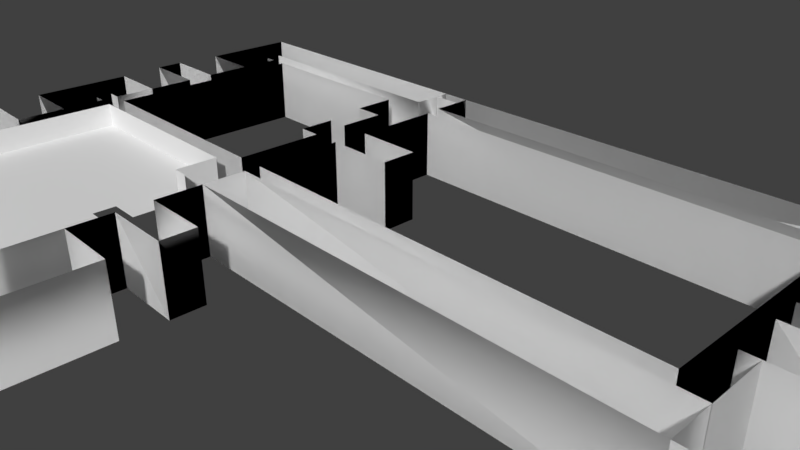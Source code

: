 # Source: Tietotalo1_3krs_doublesided_fail.blend  (saved by Blender 2.79.0; exported with 4.5.12 LTS)
import bpy
from mathutils import Matrix  # noqa: F401  (used for matrix-valued properties, if any)

bpy.ops.wm.read_factory_settings(use_empty=True)
scene = bpy.context.scene
scene.name = 'Scene'

# ---- collections
col_collection_1 = bpy.data.collections.new('Collection 1'); scene.collection.children.link(col_collection_1)

# ---- materials (node trees are filled in below, after node groups)
mat_material_001 = bpy.data.materials.new('Material.001')
mat_material_001.alpha_threshold = 0.0
mat_material_001.use_transparent_shadow = False
mat_material_001.roughness = 0.5
mat_wall_paint_old_outer = bpy.data.materials.new('Wall_paint_old_outer')
mat_wall_paint_old_outer.alpha_threshold = 0.0
mat_wall_paint_old_outer.use_transparent_shadow = False
mat_wall_paint_old_outer.diffuse_color = (1.0, 1.0, 1.0, 1.0)
mat_wall_paint_old_outer.roughness = 0.5

# ---- material node trees

# ---- world
world_world = bpy.data.worlds.new('World'); scene.world = world_world
world_world.color = (0.05088, 0.05088, 0.05088)
world_world.use_sun_shadow = False
world_world.sun_shadow_jitter_overblur = 0.0
world_world.cycles.sampling_method = 'MANUAL'

# ---- cameras
cam_camera = bpy.data.cameras.new('Camera')
cam_camera.clip_end = 100.0
cam_camera.lens = 35.0
cam_camera.sensor_width = 32.0
cam_camera.sensor_height = 18.0
cam_camera.ortho_scale = 7.314
cam_camera.dof.focus_distance = 0.0
cam_camera.dof.aperture_fstop = 128.0

# ---- meshes
me_plane_002 = bpy.data.meshes.new('Plane.002')
me_plane_002.from_pydata([(-3.764, -3.95, -0.6543), (-1.764, -3.95, -0.6543), (-1.764, -3.95, 0.3457), (-1.764, -2.592, -0.6543), (-1.764, -2.592, 0.3457), (-1.774, -2.279, -0.6543), (-1.774, -2.279, 0.3457), (-1.774, -1.517, 0.3457), (-1.988, -1.517, -0.6543), (-1.988, -1.517, 0.3457), (-1.988, -0.9141, 0.3457), (-3.764, -3.95, 0.3457), (-2.208, -2.592, -0.6543), (-2.208, -2.592, 0.3457), (-2.208, -2.279, -0.6543), (-2.208, -2.279, 0.3457), (-1.774, -1.517, -0.6543), (-1.988, -0.9141, -0.6543), (-4.988, -0.9141, -0.6543), (-4.988, -0.9141, 0.3457), (-4.988, -3.948, -0.6543), (-4.988, -3.948, 0.3457)], [(0, 1), (7, 6), (12, 14), (5, 6), (2, 11), (1, 3), (4, 2), (3, 12), (13, 4), (15, 13), (14, 5), (6, 15), (5, 16), (1, 2), (4, 3), (12, 13), (14, 15)], [(20, 0, 11, 21), (18, 20, 21, 19), (17, 18, 19, 10), (10, 9, 8, 17), (7, 16, 8, 9)])
_uv = me_plane_002.uv_layers.new(name='UVMap')
_uv.uv.foreach_set('vector', [0.0, 0.0, 0.0, 0.0, 0.0, 0.0, 0.0, 0.0, 0.0, 0.0, 0.0, 0.0, 0.0, 0.0, 0.0, 0.0, 0.0, 0.0, 0.0, 0.0, 0.0, 0.0, 0.0, 0.0, 0.0, 0.0, 0.0, 0.0, 0.0, 0.0, 0.0, 0.0, 0.0, 0.0, 0.0, 0.0, 0.0, 0.0, 0.0, 0.0])
_ca = me_plane_002.color_attributes.new('Col', 'BYTE_COLOR', 'CORNER')
_ca.data.foreach_set('color', [1.0, 1.0, 1.0, 1.0, 1.0, 1.0, 1.0, 1.0, 1.0, 1.0, 1.0, 1.0, 1.0, 1.0, 1.0, 1.0, 1.0, 1.0, 1.0, 1.0, 1.0, 1.0, 1.0, 1.0, 1.0, 1.0, 1.0, 1.0, 1.0, 1.0, 1.0, 1.0, 1.0, 1.0, 1.0, 1.0, 1.0, 1.0, 1.0, 1.0, 1.0, 1.0, 1.0, 1.0, 1.0, 1.0, 1.0, 1.0, 1.0, 1.0, 1.0, 1.0, 1.0, 1.0, 1.0, 1.0, 1.0, 1.0, 1.0, 1.0, 1.0, 1.0, 1.0, 1.0, 1.0, 1.0, 1.0, 1.0, 1.0, 1.0, 1.0, 1.0, 1.0, 1.0, 1.0, 1.0, 1.0, 1.0, 1.0, 1.0])
me_plane_002.materials.append(mat_material_001)
me_plane_002.materials.append(mat_wall_paint_old_outer)
me_plane_002.use_remesh_preserve_volume = False
me_plane_002.use_remesh_preserve_attributes = False
me_plane_002.use_mirror_vertex_groups = False
me_plane_002.update()
me_plane_004 = bpy.data.meshes.new('Plane.004')
me_plane_004.from_pydata([(-1.0, -1.0, 0.0), (1.0, -1.0, 0.0), (-1.0, 1.0, 0.0), (1.0, 1.0, 0.0), (4.827, -1.0, 0.0), (4.827, 1.0, 0.0), (-1.0, -1.0, -1.266), (-1.0, 1.0, -1.266), (0.002135, -1.0, -1.266), (0.002135, 1.0, -1.266), (0.002135, -1.0, -1.779), (0.002135, 1.0, -1.779), (-0.9745, -1.0, -1.779), (-0.9745, 1.0, -1.779), (-0.9745, -1.0, -3.034), (-0.9745, 1.0, -3.034), (5.041, -1.0, -3.034), (5.041, 1.0, -3.034), (5.041, -1.0, 8.512e-05), (5.041, 1.0, 8.512e-05), (-1.0, -1.0, 0.0), (1.0, -1.0, 0.0), (-1.0, 1.0, 0.0), (1.0, 1.0, 0.0), (4.827, -1.0, 0.0), (4.827, 1.0, 0.0), (-1.0, -1.0, -1.266), (-1.0, 1.0, -1.266), (0.002135, -1.0, -1.266), (0.002135, 1.0, -1.266), (0.002135, -1.0, -1.779), (0.002135, 1.0, -1.779), (-0.9745, -1.0, -1.779), (-0.9745, 1.0, -1.779), (-0.9745, -1.0, -3.034), (-0.9745, 1.0, -3.034), (5.041, -1.0, -3.034), (5.041, 1.0, -3.034), (5.041, -1.0, 8.512e-05), (5.041, 1.0, 8.512e-05)], [], [(0, 1, 3, 2), (3, 1, 4, 5), (0, 2, 7, 6), (6, 7, 9, 8), (8, 9, 11, 10), (10, 11, 13, 12), (12, 13, 15, 14), (14, 15, 17, 16), (16, 17, 19, 18), (4, 18, 19, 5), (20, 22, 23, 21), (23, 25, 24, 21), (20, 26, 27, 22), (26, 28, 29, 27), (28, 30, 31, 29), (30, 32, 33, 31), (32, 34, 35, 33), (34, 36, 37, 35), (36, 38, 39, 37), (24, 25, 39, 38)])
_uv = me_plane_004.uv_layers.new(name='UVMap')
_uv.uv.foreach_set('vector', [0.8291, 0.6625, 1.829, 0.6625, 1.829, 1.662, 0.8291, 1.662, 0.8291, 0.6625, 0.8291, -0.3375, 2.742, -0.3375, 2.742, 0.6625, 0.6625, 0.75, 1.662, 0.75, 1.662, 0.1172, 0.6625, 0.1172, 0.8291, 0.6625, 0.8291, 1.662, 1.33, 1.662, 1.33, 0.6625, 0.6625, 0.1172, 1.662, 0.1172, 1.662, -0.1397, 0.6625, -0.1397, 0.3301, 0.6625, 0.3301, 1.662, -0.1582, 1.662, -0.1582, 0.6625, 0.6625, 0.8603, 1.662, 0.8603, 1.662, 0.2328, 0.6625, 0.2328, 0.8418, 0.6625, 0.8418, 1.662, 3.849, 1.662, 3.849, 0.6625, 0.6625, 0.2328, 1.662, 0.2328, 1.662, 1.75, 0.6625, 1.75, 0.7423, 0.6625, 0.8495, 0.6625, 0.8495, 1.662, 0.7423, 1.662, 0.8291, 0.6625, 0.8291, 1.662, 1.829, 1.662, 1.829, 0.6625, 0.8291, 0.6625, 2.742, 0.6625, 2.742, -0.3375, 0.8291, -0.3375, 0.6625, 0.75, 0.6625, 0.1172, 1.662, 0.1172, 1.662, 0.75, 0.8291, 0.6625, 1.33, 0.6625, 1.33, 1.662, 0.8291, 1.662, 0.6625, 0.1172, 0.6625, -0.1397, 1.662, -0.1397, 1.662, 0.1172, 0.3301, 0.6625, -0.1582, 0.6625, -0.1582, 1.662, 0.3301, 1.662, 0.6625, 0.8603, 0.6625, 0.2328, 1.662, 0.2328, 1.662, 0.8603, 0.8418, 0.6625, 3.849, 0.6625, 3.849, 1.662, 0.8418, 1.662, 0.6625, 0.2328, 0.6625, 1.75, 1.662, 1.75, 1.662, 0.2328, 0.7423, 0.6625, 0.7423, 1.662, 0.8495, 1.662, 0.8495, 0.6625])
me_plane_004.materials.append(mat_wall_paint_old_outer)
me_plane_004.use_remesh_preserve_volume = False
me_plane_004.use_remesh_preserve_attributes = False
me_plane_004.use_mirror_vertex_groups = False
me_plane_004.update()
me_plane_003 = bpy.data.meshes.new('Plane.003')
me_plane_003.from_pydata([(-1.0, -1.0, 0.0), (1.0, -1.0, 0.0), (-1.0, 1.0, 0.0), (1.0, 1.0, 0.0), (1.0, -1.0, -1.261), (1.0, 1.0, -1.261), (0.6867, -1.0, -1.261), (0.6867, 1.0, -1.261), (0.6867, -1.0, -1.781), (0.6867, 1.0, -1.781), (0.9888, -1.0, -1.781), (0.9888, 1.0, -1.781), (0.9888, -1.0, -2.44), (0.9888, 1.0, -2.44), (0.5643, -1.0, -2.44), (0.5643, 1.0, -2.44), (0.5643, -1.0, -3.046), (0.5643, 1.0, -3.046), (-2.223, -1.0, -3.046), (-2.223, 1.0, -3.046), (-2.223, -1.0, -0.0007965), (-2.223, 1.0, -0.0007965), (-1.0, -1.0, 0.0), (1.0, -1.0, 0.0), (-1.0, 1.0, 0.0), (1.0, 1.0, 0.0), (1.0, -1.0, -1.261), (1.0, 1.0, -1.261), (0.6867, -1.0, -1.261), (0.6867, 1.0, -1.261), (0.6867, -1.0, -1.781), (0.6867, 1.0, -1.781), (0.9888, -1.0, -1.781), (0.9888, 1.0, -1.781), (0.9888, -1.0, -2.44), (0.9888, 1.0, -2.44), (0.5643, -1.0, -2.44), (0.5643, 1.0, -2.44), (0.5643, -1.0, -3.046), (0.5643, 1.0, -3.046), (-2.223, -1.0, -3.046), (-2.223, 1.0, -3.046), (-2.223, -1.0, -0.0007965), (-2.223, 1.0, -0.0007965)], [], [(0, 1, 3, 2), (3, 1, 4, 5), (5, 4, 6, 7), (7, 6, 8, 9), (9, 8, 10, 11), (11, 10, 12, 13), (13, 12, 14, 15), (15, 14, 16, 17), (17, 16, 18, 19), (19, 18, 20, 21), (2, 21, 20, 0), (22, 24, 25, 23), (25, 27, 26, 23), (27, 29, 28, 26), (29, 31, 30, 28), (31, 33, 32, 30), (33, 35, 34, 32), (35, 37, 36, 34), (37, 39, 38, 36), (39, 41, 40, 38), (41, 43, 42, 40), (24, 22, 42, 43)])
_uv = me_plane_003.uv_layers.new(name='UVMap')
_uv.uv.foreach_set('vector', [0.6209, 0.663, 1.621, 0.663, 1.621, 1.663, 0.6209, 1.663, 0.663, 0.75, -0.337, 0.75, -0.337, 0.1194, 0.663, 0.1194, 0.6209, 0.663, 0.6209, -0.337, 0.4643, -0.337, 0.4643, 0.663, 0.663, 0.1194, -0.337, 0.1194, -0.337, -0.1405, 0.663, -0.1405, 0.4643, 0.663, 0.4643, -0.337, 0.6154, -0.337, 0.6154, 0.663, 0.663, 0.8595, -0.337, 0.8595, -0.337, 0.5299, 0.663, 0.5299, 0.6154, 0.663, 0.6154, -0.337, 0.4031, -0.337, 0.4031, 0.663, 0.663, 0.5299, -0.337, 0.5299, -0.337, 0.2272, 0.663, 0.2272, 0.4031, 0.663, 0.4031, -0.337, -0.9904, -0.337, -0.9904, 0.663, 0.663, 0.2272, -0.337, 0.2272, -0.337, 1.75, 0.663, 1.75, 0.6209, 0.663, 0.009578, 0.663, 0.009578, -0.337, 0.6209, -0.337, 0.6209, 0.663, 0.6209, 1.663, 1.621, 1.663, 1.621, 0.663, 0.663, 0.75, 0.663, 0.1194, -0.337, 0.1194, -0.337, 0.75, 0.6209, 0.663, 0.4643, 0.663, 0.4643, -0.337, 0.6209, -0.337, 0.663, 0.1194, 0.663, -0.1405, -0.337, -0.1405, -0.337, 0.1194, 0.4643, 0.663, 0.6154, 0.663, 0.6154, -0.337, 0.4643, -0.337, 0.663, 0.8595, 0.663, 0.5299, -0.337, 0.5299, -0.337, 0.8595, 0.6154, 0.663, 0.4031, 0.663, 0.4031, -0.337, 0.6154, -0.337, 0.663, 0.5299, 0.663, 0.2272, -0.337, 0.2272, -0.337, 0.5299, 0.4031, 0.663, -0.9904, 0.663, -0.9904, -0.337, 0.4031, -0.337, 0.663, 0.2272, 0.663, 1.75, -0.337, 1.75, -0.337, 0.2272, 0.6209, 0.663, 0.6209, -0.337, 0.009578, -0.337, 0.009578, 0.663])
me_plane_003.materials.append(mat_wall_paint_old_outer)
me_plane_003.use_remesh_preserve_volume = False
me_plane_003.use_remesh_preserve_attributes = False
me_plane_003.use_mirror_vertex_groups = False
me_plane_003.update()
me_plane_001 = bpy.data.meshes.new('Plane.001')
me_plane_001.from_pydata([(-4.82, -1.0, 0.0), (1.0, -1.0, 0.0), (-4.82, 0.009215, 4.331e-08), (1.0, 0.009215, 4.331e-08), (-4.82, -1.0, -1.495), (-4.82, 0.009215, -1.495), (-3.863, -1.0, -1.495), (-3.863, 0.009215, -1.495), (-3.863, -1.0, -2.16), (-3.863, 0.009215, -2.16), (-4.856, -1.0, -2.16), (-4.856, 0.009215, -2.16), (-4.856, -1.0, -2.562), (-4.856, 0.009215, -2.562), (-3.858, -1.0, -2.562), (-3.858, 0.009215, -2.562), (-3.858, -1.0, -3.259), (-3.858, 0.009215, -3.259), (-4.783, -1.0, -3.259), (-4.783, 0.009215, -3.259), (-4.783, -1.0, -4.731), (-4.783, 0.009215, -4.731), (-3.842, -1.0, -4.731), (-3.842, 0.009215, -4.731), (-3.842, -1.0, -5.429), (-3.842, 0.009215, -5.429), (-4.854, -1.0, -5.429), (-4.854, 0.009215, -5.429), (-4.854, -1.0, -5.838), (-4.854, 0.009215, -5.838), (-3.854, -1.0, -5.838), (-3.854, 0.009215, -5.838), (-3.854, -1.0, -6.529), (-3.854, 0.009215, -6.529), (-4.787, -1.0, -6.529), (-4.787, 0.009215, -6.529), (-4.787, -1.0, -8.002), (-4.787, 0.009215, -8.002), (7.157, -1.0, -8.002), (7.157, 0.009215, -8.002), (7.157, -1.0, -6.539), (7.157, 0.009215, -6.539), (6.268, -1.0, -6.539), (6.268, 0.009215, -6.539), (6.268, -1.0, -5.854), (6.268, 0.009215, -5.854), (7.257, -1.0, -5.854), (7.257, 0.009215, -5.854), (7.257, -1.0, -5.432), (7.257, 0.009215, -5.432), (6.271, -1.0, -5.432), (6.271, 0.009215, -5.432), (6.271, -1.0, -4.729), (6.271, 0.009215, -4.729), (8.004, -1.0, -4.729), (8.004, 0.009215, -4.729), (8.004, -1.0, -3.261), (8.004, 0.009215, -3.261), (0.03338, -1.0, -3.261), (0.03338, 0.009215, -3.261), (0.03338, -1.0, -2.593), (0.03338, 0.009215, -2.593), (1.013, -1.0, -2.593), (1.013, 0.009215, -2.593), (1.013, -1.0, -2.105), (1.013, 0.009215, -2.105), (0.03068, -1.0, -2.105), (0.03068, 0.009215, -2.105), (0.03068, -1.0, -1.502), (0.03068, 0.009215, -1.502), (0.9976, -1.0, -1.502), (0.9976, 0.009215, -1.502), (0.04056, -1.0, 0.0), (0.04056, 0.009215, 4.331e-08), (-0.8301, 0.009215, 4.331e-08), (-0.8301, -1.0, 0.0), (-0.8301, 0.009215, -0.6134), (-0.8301, -1.0, -0.6134), (-4.043, 0.009215, -0.6134), (-4.043, -1.0, -0.6134), (-4.043, 0.009215, -0.8572), (-4.043, -1.0, -0.8572), (-3.861, 0.009215, -0.8572), (-3.861, -1.0, -0.8572), (-3.858, -1.0, -3.879), (-3.858, 0.009215, -3.879), (-4.053, -1.0, -3.879), (-4.053, 0.009215, -3.879), (-4.053, -1.0, -4.125), (-4.053, 0.009215, -4.125), (-3.847, -1.0, -4.125), (-3.847, 0.009215, -4.125), (-3.854, -1.0, -7.148), (-3.854, 0.009215, -7.148), (-4.039, -1.0, -7.148), (-4.039, 0.009215, -7.148), (-4.039, -1.0, -7.392), (-4.039, 0.009215, -7.392), (-0.3964, -1.0, -7.392), (-0.3964, 0.009215, -7.392), (-0.3974, 0.009215, -8.002), (-0.3974, -1.0, -8.002), (0.0325, 0.009215, -8.002), (0.0325, -1.0, -8.002), (0.0325, 0.009215, -7.788), (0.0325, -1.0, -7.788), (-0.3971, 0.009215, -7.798), (-0.3971, -1.0, -7.798), (0.0325, 0.009215, -8.002), (0.0325, 0.009215, -7.788), (0.0325, -1.0, -7.788), (-0.3971, 0.009215, -7.798), (-0.3971, -1.0, -7.798), (0.0325, 0.009215, -7.39), (0.0325, -1.0, -7.39), (6.498, 0.009215, -7.39), (6.498, -1.0, -7.39), (6.496, 0.009215, -6.539), (6.496, -1.0, -6.539), (6.492, 0.009215, -4.729), (6.492, -1.0, -4.729), (6.492, 0.009215, -4.729), (6.492, -1.0, -4.729), (6.502, 0.009215, -3.261), (6.502, -1.0, -3.261), (6.498, 0.009215, -3.871), (6.498, -1.0, -3.871), (6.498, 0.009215, -3.879), (6.498, -1.0, -3.879), (0.04126, 0.009215, -3.879), (0.04126, -1.0, -3.879), (-4.82, -1.0, 0.0), (1.0, -1.0, 0.0), (-4.82, 0.009215, 4.331e-08), (1.0, 0.009215, 4.331e-08), (-4.82, -1.0, -1.495), (-4.82, 0.009215, -1.495), (-3.863, -1.0, -1.495), (-3.863, 0.009215, -1.495), (-3.863, -1.0, -2.16), (-3.863, 0.009215, -2.16), (-4.856, -1.0, -2.16), (-4.856, 0.009215, -2.16), (-4.856, -1.0, -2.562), (-4.856, 0.009215, -2.562), (-3.858, -1.0, -2.562), (-3.858, 0.009215, -2.562), (-3.858, -1.0, -3.259), (-3.858, 0.009215, -3.259), (-4.783, -1.0, -3.259), (-4.783, 0.009215, -3.259), (-4.783, -1.0, -4.731), (-4.783, 0.009215, -4.731), (-3.842, -1.0, -4.731), (-3.842, 0.009215, -4.731), (-3.842, -1.0, -5.429), (-3.842, 0.009215, -5.429), (-4.854, -1.0, -5.429), (-4.854, 0.009215, -5.429), (-4.854, -1.0, -5.838), (-4.854, 0.009215, -5.838), (-3.854, -1.0, -5.838), (-3.854, 0.009215, -5.838), (-3.854, -1.0, -6.529), (-3.854, 0.009215, -6.529), (-4.787, -1.0, -6.529), (-4.787, 0.009215, -6.529), (-4.787, -1.0, -8.002), (-4.787, 0.009215, -8.002), (7.157, -1.0, -8.002), (7.157, 0.009215, -8.002), (7.157, -1.0, -6.539), (7.157, 0.009215, -6.539), (6.268, -1.0, -6.539), (6.268, 0.009215, -6.539), (6.268, -1.0, -5.854), (6.268, 0.009215, -5.854), (7.257, -1.0, -5.854), (7.257, 0.009215, -5.854), (7.257, -1.0, -5.432), (7.257, 0.009215, -5.432), (6.271, -1.0, -5.432), (6.271, 0.009215, -5.432), (6.271, -1.0, -4.729), (6.271, 0.009215, -4.729), (8.004, -1.0, -4.729), (8.004, 0.009215, -4.729), (8.004, -1.0, -3.261), (8.004, 0.009215, -3.261), (0.03338, -1.0, -3.261), (0.03338, 0.009215, -3.261), (0.03338, -1.0, -2.593), (0.03338, 0.009215, -2.593), (1.013, -1.0, -2.593), (1.013, 0.009215, -2.593), (1.013, -1.0, -2.105), (1.013, 0.009215, -2.105), (0.03068, -1.0, -2.105), (0.03068, 0.009215, -2.105), (0.03068, -1.0, -1.502), (0.03068, 0.009215, -1.502), (0.9976, -1.0, -1.502), (0.9976, 0.009215, -1.502), (0.04056, -1.0, 0.0), (0.04056, 0.009215, 4.331e-08), (-0.8301, 0.009215, 4.331e-08), (-0.8301, -1.0, 0.0), (-0.8301, 0.009215, -0.6134), (-0.8301, -1.0, -0.6134), (-4.043, 0.009215, -0.6134), (-4.043, -1.0, -0.6134), (-4.043, 0.009215, -0.8572), (-4.043, -1.0, -0.8572), (-3.861, 0.009215, -0.8572), (-3.861, -1.0, -0.8572), (-3.858, -1.0, -3.879), (-3.858, 0.009215, -3.879), (-4.053, -1.0, -3.879), (-4.053, 0.009215, -3.879), (-4.053, -1.0, -4.125), (-4.053, 0.009215, -4.125), (-3.847, -1.0, -4.125), (-3.847, 0.009215, -4.125), (-3.854, -1.0, -7.148), (-3.854, 0.009215, -7.148), (-4.039, -1.0, -7.148), (-4.039, 0.009215, -7.148), (-4.039, -1.0, -7.392), (-4.039, 0.009215, -7.392), (-0.3964, -1.0, -7.392), (-0.3964, 0.009215, -7.392), (-0.3974, 0.009215, -8.002), (-0.3974, -1.0, -8.002), (0.0325, 0.009215, -8.002), (0.0325, -1.0, -8.002), (0.0325, 0.009215, -7.788), (0.0325, -1.0, -7.788), (-0.3971, 0.009215, -7.798), (-0.3971, -1.0, -7.798), (0.0325, 0.009215, -8.002), (0.0325, 0.009215, -7.788), (0.0325, -1.0, -7.788), (-0.3971, 0.009215, -7.798), (-0.3971, -1.0, -7.798), (0.0325, 0.009215, -7.39), (0.0325, -1.0, -7.39), (6.498, 0.009215, -7.39), (6.498, -1.0, -7.39), (6.496, 0.009215, -6.539), (6.496, -1.0, -6.539), (6.492, 0.009215, -4.729), (6.492, -1.0, -4.729), (6.492, 0.009215, -4.729), (6.492, -1.0, -4.729), (6.502, 0.009215, -3.261), (6.502, -1.0, -3.261), (6.498, 0.009215, -3.871), (6.498, -1.0, -3.871), (6.498, 0.009215, -3.879), (6.498, -1.0, -3.879), (0.04126, 0.009215, -3.879), (0.04126, -1.0, -3.879), (-4.82, -1.0, 0.0), (1.0, -1.0, 0.0), (-4.82, 0.009215, 4.331e-08), (1.0, 0.009215, 4.331e-08), (-4.82, -1.0, -1.495), (-4.82, 0.009215, -1.495), (-3.863, -1.0, -1.495), (-3.863, 0.009215, -1.495), (-3.863, -1.0, -2.16), (-3.863, 0.009215, -2.16), (-4.856, -1.0, -2.16), (-4.856, 0.009215, -2.16), (-4.856, -1.0, -2.562), (-4.856, 0.009215, -2.562), (-3.858, -1.0, -2.562), (-3.858, 0.009215, -2.562), (-3.858, -1.0, -3.259), (-3.858, 0.009215, -3.259), (-4.783, -1.0, -3.259), (-4.783, 0.009215, -3.259), (-4.783, -1.0, -4.731), (-4.783, 0.009215, -4.731), (-3.842, -1.0, -4.731), (-3.842, 0.009215, -4.731), (-3.842, -1.0, -5.429), (-3.842, 0.009215, -5.429), (-4.854, -1.0, -5.429), (-4.854, 0.009215, -5.429), (-4.854, -1.0, -5.838), (-4.854, 0.009215, -5.838), (-3.854, -1.0, -5.838), (-3.854, 0.009215, -5.838), (-3.854, -1.0, -6.529), (-3.854, 0.009215, -6.529), (-4.787, -1.0, -6.529), (-4.787, 0.009215, -6.529), (-4.787, -1.0, -8.002), (-4.787, 0.009215, -8.002), (7.157, -1.0, -8.002), (7.157, 0.009215, -8.002), (7.157, -1.0, -6.539), (7.157, 0.009215, -6.539), (6.268, -1.0, -6.539), (6.268, 0.009215, -6.539), (6.268, -1.0, -5.854), (6.268, 0.009215, -5.854), (7.257, -1.0, -5.854), (7.257, 0.009215, -5.854), (7.257, -1.0, -5.432), (7.257, 0.009215, -5.432), (6.271, -1.0, -5.432), (6.271, 0.009215, -5.432), (6.271, -1.0, -4.729), (6.271, 0.009215, -4.729), (8.004, -1.0, -4.729), (8.004, 0.009215, -4.729), (8.004, -1.0, -3.261), (8.004, 0.009215, -3.261), (0.03338, -1.0, -3.261), (0.03338, 0.009215, -3.261), (0.03338, -1.0, -2.593), (0.03338, 0.009215, -2.593), (1.013, -1.0, -2.593), (1.013, 0.009215, -2.593), (1.013, -1.0, -2.105), (1.013, 0.009215, -2.105), (0.03068, -1.0, -2.105), (0.03068, 0.009215, -2.105), (0.03068, -1.0, -1.502), (0.03068, 0.009215, -1.502), (0.9976, -1.0, -1.502), (0.9976, 0.009215, -1.502), (0.04056, -1.0, 0.0), (0.04056, 0.009215, 4.331e-08), (-0.8301, 0.009215, 4.331e-08), (-0.8301, -1.0, 0.0), (-0.8301, 0.009215, -0.6134), (-0.8301, -1.0, -0.6134), (-4.043, 0.009215, -0.6134), (-4.043, -1.0, -0.6134), (-4.043, 0.009215, -0.8572), (-4.043, -1.0, -0.8572), (-3.861, 0.009215, -0.8572), (-3.861, -1.0, -0.8572), (-3.858, -1.0, -3.879), (-3.858, 0.009215, -3.879), (-4.053, -1.0, -3.879), (-4.053, 0.009215, -3.879), (-4.053, -1.0, -4.125), (-4.053, 0.009215, -4.125), (-3.847, -1.0, -4.125), (-3.847, 0.009215, -4.125), (-3.854, -1.0, -7.148), (-3.854, 0.009215, -7.148), (-4.039, -1.0, -7.148), (-4.039, 0.009215, -7.148), (-4.039, -1.0, -7.392), (-4.039, 0.009215, -7.392), (-0.3964, -1.0, -7.392), (-0.3964, 0.009215, -7.392), (-0.3974, 0.009215, -8.002), (-0.3974, -1.0, -8.002), (0.0325, 0.009215, -8.002), (0.0325, -1.0, -8.002), (0.0325, 0.009215, -7.788), (0.0325, -1.0, -7.788), (-0.3971, 0.009215, -7.798), (-0.3971, -1.0, -7.798), (0.0325, 0.009215, -8.002), (0.0325, 0.009215, -7.788), (0.0325, -1.0, -7.788), (-0.3971, 0.009215, -7.798), (-0.3971, -1.0, -7.798), (0.0325, 0.009215, -7.39), (0.0325, -1.0, -7.39), (6.498, 0.009215, -7.39), (6.498, -1.0, -7.39), (6.496, 0.009215, -6.539), (6.496, -1.0, -6.539), (6.492, 0.009215, -4.729), (6.492, -1.0, -4.729), (6.492, 0.009215, -4.729), (6.492, -1.0, -4.729), (6.502, 0.009215, -3.261), (6.502, -1.0, -3.261), (6.498, 0.009215, -3.871), (6.498, -1.0, -3.871), (6.498, 0.009215, -3.879), (6.498, -1.0, -3.879), (0.04126, 0.009215, -3.879), (0.04126, -1.0, -3.879)], [], [(72, 73, 3, 1), (0, 4, 5, 2), (4, 6, 7, 5), (6, 8, 9, 7), (8, 10, 11, 9), (10, 12, 13, 11), (12, 14, 15, 13), (14, 16, 17, 15), (16, 18, 19, 17), (18, 20, 21, 19), (20, 22, 23, 21), (22, 24, 25, 23), (24, 26, 27, 25), (26, 28, 29, 27), (28, 30, 31, 29), (30, 32, 33, 31), (32, 34, 35, 33), (34, 36, 37, 35), (103, 38, 39, 102), (38, 40, 41, 39), (118, 42, 43, 117), (42, 44, 45, 43), (44, 46, 47, 45), (46, 48, 49, 47), (48, 50, 51, 49), (50, 52, 53, 51), (120, 54, 55, 119), (54, 56, 57, 55), (124, 123, 59, 58), (58, 59, 61, 60), (60, 61, 63, 62), (62, 63, 65, 64), (64, 65, 67, 66), (66, 67, 69, 68), (68, 70, 71, 69), (1, 3, 71, 70), (75, 72, 73, 74), (69, 73, 72, 68), (0, 2, 74, 75), (74, 75, 77, 76), (76, 77, 79, 78), (78, 79, 81, 80), (80, 81, 83, 82), (83, 6, 7, 82), (17, 16, 84, 85), (85, 84, 86, 87), (87, 86, 88, 89), (89, 88, 90, 91), (90, 22, 23, 91), (33, 32, 92, 93), (93, 92, 94, 95), (95, 94, 96, 97), (97, 96, 98, 99), (36, 101, 100, 37), (106, 100, 101, 107), (101, 100, 102, 103), (103, 105, 104, 102), (99, 98, 107, 106), (105, 104, 106, 107), (106, 104, 109, 111), (104, 105, 110, 109), (105, 107, 112, 110), (104, 109, 108, 102), (109, 110, 114, 113), (113, 114, 116, 115), (40, 118, 117, 41), (115, 116, 118, 117), (52, 120, 119, 53), (120, 122, 121, 119), (56, 124, 123, 57), (125, 121, 122, 126), (123, 125, 126, 124), (126, 125, 127, 128), (128, 127, 129, 130), (59, 58, 130, 129), (203, 204, 134, 132), (131, 135, 136, 133), (135, 137, 138, 136), (137, 139, 140, 138), (139, 141, 142, 140), (141, 143, 144, 142), (143, 145, 146, 144), (145, 147, 148, 146), (147, 149, 150, 148), (149, 151, 152, 150), (151, 153, 154, 152), (153, 155, 156, 154), (155, 157, 158, 156), (157, 159, 160, 158), (159, 161, 162, 160), (161, 163, 164, 162), (163, 165, 166, 164), (165, 167, 168, 166), (234, 169, 170, 233), (169, 171, 172, 170), (249, 173, 174, 248), (173, 175, 176, 174), (175, 177, 178, 176), (177, 179, 180, 178), (179, 181, 182, 180), (181, 183, 184, 182), (251, 185, 186, 250), (185, 187, 188, 186), (255, 189, 190, 254), (189, 190, 192, 191), (191, 192, 194, 193), (193, 194, 196, 195), (195, 196, 198, 197), (197, 198, 200, 199), (199, 201, 202, 200), (132, 134, 202, 201), (206, 205, 204, 203), (200, 199, 203, 204), (131, 133, 205, 206), (205, 206, 208, 207), (207, 208, 210, 209), (209, 210, 212, 211), (211, 212, 214, 213), (214, 137, 138, 213), (148, 147, 215, 216), (216, 215, 217, 218), (218, 217, 219, 220), (220, 219, 221, 222), (221, 153, 154, 222), (164, 163, 223, 224), (224, 223, 225, 226), (226, 225, 227, 228), (228, 227, 229, 230), (167, 232, 231, 168), (237, 231, 232, 238), (232, 234, 233, 231), (234, 236, 235, 233), (230, 229, 238, 237), (236, 235, 237, 238), (237, 235, 240, 242), (235, 236, 241, 240), (236, 238, 243, 241), (235, 240, 239, 233), (240, 241, 245, 244), (244, 245, 247, 246), (171, 249, 248, 172), (246, 247, 249, 248), (183, 251, 250, 184), (251, 253, 252, 250), (187, 255, 254, 188), (256, 252, 253, 257), (254, 256, 257, 255), (257, 256, 258, 259), (259, 258, 260, 261), (190, 189, 261, 260), (334, 263, 265, 335), (262, 264, 267, 266), (266, 267, 269, 268), (268, 269, 271, 270), (270, 271, 273, 272), (272, 273, 275, 274), (274, 275, 277, 276), (276, 277, 279, 278), (278, 279, 281, 280), (280, 281, 283, 282), (282, 283, 285, 284), (284, 285, 287, 286), (286, 287, 289, 288), (288, 289, 291, 290), (290, 291, 293, 292), (292, 293, 295, 294), (294, 295, 297, 296), (296, 297, 299, 298), (365, 364, 301, 300), (300, 301, 303, 302), (380, 379, 305, 304), (304, 305, 307, 306), (306, 307, 309, 308), (308, 309, 311, 310), (310, 311, 313, 312), (312, 313, 315, 314), (382, 381, 317, 316), (316, 317, 319, 318), (386, 320, 321, 385), (320, 322, 323, 321), (322, 324, 325, 323), (324, 326, 327, 325), (326, 328, 329, 327), (328, 330, 331, 329), (330, 331, 333, 332), (263, 332, 333, 265), (337, 336, 335, 334), (331, 330, 334, 335), (262, 337, 336, 264), (336, 338, 339, 337), (338, 340, 341, 339), (340, 342, 343, 341), (342, 344, 345, 343), (345, 344, 269, 268), (279, 347, 346, 278), (347, 349, 348, 346), (349, 351, 350, 348), (351, 353, 352, 350), (352, 353, 285, 284), (295, 355, 354, 294), (355, 357, 356, 354), (357, 359, 358, 356), (359, 361, 360, 358), (298, 299, 362, 363), (368, 369, 363, 362), (363, 365, 364, 362), (365, 364, 366, 367), (361, 368, 369, 360), (367, 369, 368, 366), (368, 373, 371, 366), (366, 371, 372, 367), (367, 372, 374, 369), (366, 364, 370, 371), (371, 375, 376, 372), (375, 377, 378, 376), (302, 303, 379, 380), (377, 379, 380, 378), (314, 315, 381, 382), (382, 381, 383, 384), (318, 319, 385, 386), (387, 388, 384, 383), (385, 386, 388, 387), (388, 390, 389, 387), (390, 392, 391, 389), (321, 391, 392, 320)])
_uv = me_plane_001.uv_layers.new(name='UVMap')
_uv.uv.foreach_set('vector', [0.8378, 0.6057, 0.8378, 1.11, 1.318, 1.11, 1.318, 0.6057, 0.6057, 1.907e-06, 0.6057, -0.7474, 1.11, -0.7474, 1.11, 1.907e-06, 0.4077, 0.6057, 0.8859, 0.6057, 0.8859, 1.11, 0.4077, 1.11, 0.6057, 0.2526, 0.6057, -0.07998, 1.11, -0.07998, 1.11, 0.2526, 0.8859, 0.6057, 0.3894, 0.6057, 0.3894, 1.11, 0.8859, 1.11, 0.6057, 0.92, 0.6057, 0.719, 1.11, 0.719, 1.11, 0.92, 0.3894, 0.6057, 0.8885, 0.6057, 0.8885, 1.11, 0.3894, 1.11, 0.6057, 0.719, 0.6057, 0.3707, 1.11, 0.3707, 1.11, 0.719, 0.8885, 0.6057, 0.4259, 0.6057, 0.4259, 1.11, 0.8885, 1.11, 0.6057, 0.3707, 0.6057, -0.3653, 1.11, -0.3653, 1.11, 0.3707, 0.4259, 0.6057, 0.8963, 0.6057, 0.8963, 1.11, 0.4259, 1.11, 0.6057, 0.6347, 0.6057, 0.2856, 1.11, 0.2856, 1.11, 0.6347, 0.8963, 0.6057, 0.3906, 0.6057, 0.3906, 1.11, 0.8963, 1.11, 0.6057, 0.2856, 0.6057, 0.08103, 1.11, 0.08103, 1.11, 0.2856, 0.3906, 0.6057, 0.8908, 0.6057, 0.8908, 1.11, 0.3906, 1.11, 0.6057, 0.08103, 0.6057, -0.2646, 1.11, -0.2646, 1.11, 0.08103, 0.8908, 0.6057, 0.4239, 0.6057, 0.4239, 1.11, 0.8908, 1.11, 0.6057, 0.7354, 0.6057, -0.0008936, 1.11, -0.0008936, 1.11, 0.7354, 0.8338, 0.6057, 4.396, 0.6057, 4.396, 1.11, 0.8338, 1.11, 0.6057, 0.9991, 0.6057, 1.73, 1.11, 1.73, 1.11, 0.9991, 0.06567, 0.6057, -0.0484, 0.6057, -0.0484, 1.11, 0.06567, 1.11, 0.6057, 0.7303, 0.6057, 1.073, 1.11, 1.073, 1.11, 0.7303, 0.9516, 0.6057, 1.446, 0.6057, 1.446, 1.11, 0.9516, 1.11, 0.6057, 0.07305, 0.6057, 0.2841, 1.11, 0.2841, 1.11, 0.07305, 0.4462, 0.6057, -0.047, 0.6057, -0.047, 1.11, 0.4462, 1.11, 0.6057, 0.2841, 0.6057, 0.6356, 1.11, 0.6356, 1.11, 0.2841, 0.06378, 0.6057, 0.8194, 0.6057, 0.8194, 1.11, 0.06378, 1.11, 0.6057, 0.6356, 0.6057, 1.37, 1.11, 1.37, 1.11, 0.6356, 0.06881, 0.6057, 0.06881, 1.11, -3.166, 1.11, -3.166, 0.6057, 0.6057, 0.3697, 1.11, 0.3697, 1.11, 0.7037, 0.6057, 0.7037, 0.8343, 0.6057, 0.8343, 1.11, 1.324, 1.11, 1.324, 0.6057, 0.6057, 0.7037, 1.11, 0.7037, 1.11, 0.9477, 0.6057, 0.9477, 0.3242, 0.6057, 0.3242, 1.11, -0.1671, 1.11, -0.1671, 0.6057, 0.6057, 0.9477, 1.11, 0.9477, 1.11, 1.249, 0.6057, 1.249, 0.8329, 0.6057, 1.316, 0.6057, 1.316, 1.11, 0.8329, 1.11, 0.6057, 1.907e-06, 1.11, 1.907e-06, 1.11, -0.7512, 0.6057, -0.7512, 0.4025, 0.6057, 0.8378, 0.6057, 0.8378, 1.11, 0.4025, 1.11, 0.1103, 0.2488, 0.1103, 1.0, -0.3943, 1.0, -0.3943, 0.2488, 0.4077, 0.6057, 0.4077, 1.11, 2.403, 1.11, 2.403, 0.6057, 0.1103, 1.907e-06, -0.3943, 1.907e-06, -0.3943, -0.3067, 0.1103, -0.3067, 0.4025, 0.1103, 0.4025, -0.3943, -1.204, -0.3943, -1.204, 0.1103, 0.1103, 0.6933, -0.3943, 0.6933, -0.3943, 0.5714, 0.1103, 0.5714, 0.796, 0.1103, 0.796, -0.3943, 0.8869, -0.3943, 0.8869, 0.1103, 0.6057, 0.5714, 0.6057, 0.2526, 1.11, 0.2526, 1.11, 0.5714, 0.1103, 0.3707, -0.3943, 0.3707, -0.3943, 0.06048, 0.1103, 0.06048, 0.8885, 0.1103, 0.8885, -0.3943, 0.7909, -0.3943, 0.7909, 0.1103, 0.1103, 0.06048, -0.3943, 0.06048, -0.3943, -0.06262, 0.1103, -0.06262, 0.7909, 0.1103, 0.7909, -0.3943, 0.8939, -0.3943, 0.8939, 0.1103, 0.6057, 0.9374, 0.6057, 0.6347, 1.11, 0.6347, 1.11, 0.9374, 0.1103, 0.7354, -0.3943, 0.7354, -0.3943, 0.426, 0.1103, 0.426, 0.8908, 0.1103, 0.8908, -0.3943, 0.7979, -0.3943, 0.7979, 0.1103, 0.1103, 0.426, -0.3943, 0.426, -0.3943, 0.3041, 0.1103, 0.3041, 0.7979, 0.1103, 0.7979, -0.3943, 2.619, -0.3943, 2.619, 0.1103, 0.4239, 0.6057, 2.619, 0.6057, 2.619, 1.11, 0.4239, 1.11, 0.1103, 0.1009, 0.1103, -0.0008936, -0.3943, -0.0008936, -0.3943, 0.1009, 0.6188, 0.6057, 0.6188, 1.11, 0.8338, 1.11, 0.8338, 0.6057, 0.6057, 0.9991, 0.6057, 1.106, 1.11, 1.106, 1.11, 0.9991, 0.1103, 0.3041, -0.3943, 0.3041, -0.3943, 0.1009, 0.1103, 0.1009, 0.8338, 0.6057, 0.8338, 1.11, 0.619, 1.11, 0.619, 0.6057, 0.619, 0.1103, 0.8338, 0.1103, 0.8338, 0.1103, 0.619, 0.1103, 0.8338, 0.1103, 0.8338, -0.3943, 0.8338, -0.3943, 0.8338, 0.1103, 0.8338, 0.6057, 0.619, 0.6057, 0.619, 0.6057, 0.8338, 0.6057, 0.8338, 0.1103, 0.8338, 0.1103, 0.8338, 0.1103, 0.8338, 0.1103, 0.1103, 0.1059, -0.3943, 0.1059, -0.3943, 0.3049, 0.1103, 0.3049, 0.8338, 0.1103, 0.8338, -0.3943, 4.067, -0.3943, 4.067, 0.1103, 0.3959, 0.6057, 0.06567, 0.6057, 0.06567, 1.11, 0.3959, 1.11, 0.1103, 0.3049, -0.3943, 0.3049, -0.3943, 0.7303, 0.1103, 0.7303, 0.953, 0.6057, 1.064, 0.6057, 1.064, 1.11, 0.953, 1.11, 0.06378, 0.6057, 0.06378, 0.6057, 0.06378, 1.11, 0.06378, 1.11, 0.8194, 0.6057, 0.06881, 0.6057, 0.06881, 1.11, 0.8194, 1.11, 0.1103, 0.06449, 0.1103, -0.3644, -0.3943, -0.3644, -0.3943, 0.06449, 0.1103, 0.3697, 0.1103, 0.06449, -0.3943, 0.06449, -0.3943, 0.3697, 0.6057, 0.06449, 1.11, 0.06449, 1.11, 0.06043, 0.6057, 0.06043, 0.06672, 0.6057, 0.06672, 1.11, -3.162, 1.11, -3.162, 0.6057, 0.1103, 0.3697, -0.3943, 0.3697, -0.3943, 0.06043, 0.1103, 0.06043, 0.8378, 0.6057, 0.8378, 1.11, 1.318, 1.11, 1.318, 0.6057, 0.6057, 1.907e-06, 0.6057, -0.7474, 1.11, -0.7474, 1.11, 1.907e-06, 0.4077, 0.6057, 0.8859, 0.6057, 0.8859, 1.11, 0.4077, 1.11, 0.6057, 0.2526, 0.6057, -0.07998, 1.11, -0.07998, 1.11, 0.2526, 0.8859, 0.6057, 0.3894, 0.6057, 0.3894, 1.11, 0.8859, 1.11, 0.6057, 0.92, 0.6057, 0.719, 1.11, 0.719, 1.11, 0.92, 0.3894, 0.6057, 0.8885, 0.6057, 0.8885, 1.11, 0.3894, 1.11, 0.6057, 0.719, 0.6057, 0.3707, 1.11, 0.3707, 1.11, 0.719, 0.8885, 0.6057, 0.4259, 0.6057, 0.4259, 1.11, 0.8885, 1.11, 0.6057, 0.3707, 0.6057, -0.3653, 1.11, -0.3653, 1.11, 0.3707, 0.4259, 0.6057, 0.8963, 0.6057, 0.8963, 1.11, 0.4259, 1.11, 0.6057, 0.6347, 0.6057, 0.2856, 1.11, 0.2856, 1.11, 0.6347, 0.8963, 0.6057, 0.3906, 0.6057, 0.3906, 1.11, 0.8963, 1.11, 0.6057, 0.2856, 0.6057, 0.08103, 1.11, 0.08103, 1.11, 0.2856, 0.3906, 0.6057, 0.8908, 0.6057, 0.8908, 1.11, 0.3906, 1.11, 0.6057, 0.08103, 0.6057, -0.2646, 1.11, -0.2646, 1.11, 0.08103, 0.8908, 0.6057, 0.4239, 0.6057, 0.4239, 1.11, 0.8908, 1.11, 0.6057, 0.7354, 0.6057, -0.0008936, 1.11, -0.0008936, 1.11, 0.7354, 0.8338, 0.6057, 4.396, 0.6057, 4.396, 1.11, 0.8338, 1.11, 0.6057, 0.9991, 0.6057, 1.73, 1.11, 1.73, 1.11, 0.9991, 0.06567, 0.6057, -0.0484, 0.6057, -0.0484, 1.11, 0.06567, 1.11, 0.6057, 0.7303, 0.6057, 1.073, 1.11, 1.073, 1.11, 0.7303, 0.9516, 0.6057, 1.446, 0.6057, 1.446, 1.11, 0.9516, 1.11, 0.6057, 0.07305, 0.6057, 0.2841, 1.11, 0.2841, 1.11, 0.07305, 0.4462, 0.6057, -0.047, 0.6057, -0.047, 1.11, 0.4462, 1.11, 0.6057, 0.2841, 0.6057, 0.6356, 1.11, 0.6356, 1.11, 0.2841, 0.06378, 0.6057, 0.8194, 0.6057, 0.8194, 1.11, 0.06378, 1.11, 0.6057, 0.6356, 0.6057, 1.37, 1.11, 1.37, 1.11, 0.6356, 0.06881, 0.6057, -3.166, 0.6057, -3.166, 1.11, 0.06881, 1.11, 0.6057, 0.3697, 1.11, 0.3697, 1.11, 0.7037, 0.6057, 0.7037, 0.8343, 0.6057, 0.8343, 1.11, 1.324, 1.11, 1.324, 0.6057, 0.6057, 0.7037, 1.11, 0.7037, 1.11, 0.9477, 0.6057, 0.9477, 0.3242, 0.6057, 0.3242, 1.11, -0.1671, 1.11, -0.1671, 0.6057, 0.6057, 0.9477, 1.11, 0.9477, 1.11, 1.249, 0.6057, 1.249, 0.8329, 0.6057, 1.316, 0.6057, 1.316, 1.11, 0.8329, 1.11, 0.6057, 1.907e-06, 1.11, 1.907e-06, 1.11, -0.7512, 0.6057, -0.7512, 0.4025, 0.6057, 0.4025, 1.11, 0.8378, 1.11, 0.8378, 0.6057, 0.1103, 0.2488, -0.3943, 0.2488, -0.3943, 1.0, 0.1103, 1.0, 0.4077, 0.6057, 0.4077, 1.11, 2.403, 1.11, 2.403, 0.6057, 0.1103, 1.907e-06, -0.3943, 1.907e-06, -0.3943, -0.3067, 0.1103, -0.3067, 0.4025, 0.1103, 0.4025, -0.3943, -1.204, -0.3943, -1.204, 0.1103, 0.1103, 0.6933, -0.3943, 0.6933, -0.3943, 0.5714, 0.1103, 0.5714, 0.796, 0.1103, 0.796, -0.3943, 0.8869, -0.3943, 0.8869, 0.1103, 0.6057, 0.5714, 0.6057, 0.2526, 1.11, 0.2526, 1.11, 0.5714, 0.1103, 0.3707, -0.3943, 0.3707, -0.3943, 0.06048, 0.1103, 0.06048, 0.8885, 0.1103, 0.8885, -0.3943, 0.7909, -0.3943, 0.7909, 0.1103, 0.1103, 0.06048, -0.3943, 0.06048, -0.3943, -0.06262, 0.1103, -0.06262, 0.7909, 0.1103, 0.7909, -0.3943, 0.8939, -0.3943, 0.8939, 0.1103, 0.6057, 0.9374, 0.6057, 0.6347, 1.11, 0.6347, 1.11, 0.9374, 0.1103, 0.7354, -0.3943, 0.7354, -0.3943, 0.426, 0.1103, 0.426, 0.8908, 0.1103, 0.8908, -0.3943, 0.7979, -0.3943, 0.7979, 0.1103, 0.1103, 0.426, -0.3943, 0.426, -0.3943, 0.3041, 0.1103, 0.3041, 0.7979, 0.1103, 0.7979, -0.3943, 2.619, -0.3943, 2.619, 0.1103, 0.4239, 0.6057, 2.619, 0.6057, 2.619, 1.11, 0.4239, 1.11, 0.1103, 0.1009, 0.1103, -0.0008936, -0.3943, -0.0008936, -0.3943, 0.1009, 0.6188, 0.6057, 0.8338, 0.6057, 0.8338, 1.11, 0.6188, 1.11, 0.6057, 0.9991, 0.6057, 1.106, 1.11, 1.106, 1.11, 0.9991, 0.1103, 0.3041, -0.3943, 0.3041, -0.3943, 0.1009, 0.1103, 0.1009, 0.8338, 0.6057, 0.8338, 1.11, 0.619, 1.11, 0.619, 0.6057, 0.619, 0.1103, 0.8338, 0.1103, 0.8338, 0.1103, 0.619, 0.1103, 0.8338, 0.1103, 0.8338, -0.3943, 0.8338, -0.3943, 0.8338, 0.1103, 0.8338, 0.6057, 0.619, 0.6057, 0.619, 0.6057, 0.8338, 0.6057, 0.8338, 0.1103, 0.8338, 0.1103, 0.8338, 0.1103, 0.8338, 0.1103, 0.1103, 0.1059, -0.3943, 0.1059, -0.3943, 0.3049, 0.1103, 0.3049, 0.8338, 0.1103, 0.8338, -0.3943, 4.067, -0.3943, 4.067, 0.1103, 0.3959, 0.6057, 0.06567, 0.6057, 0.06567, 1.11, 0.3959, 1.11, 0.1103, 0.3049, -0.3943, 0.3049, -0.3943, 0.7303, 0.1103, 0.7303, 0.953, 0.6057, 1.064, 0.6057, 1.064, 1.11, 0.953, 1.11, 0.06378, 0.6057, 0.06378, 0.6057, 0.06378, 1.11, 0.06378, 1.11, 0.8194, 0.6057, 0.06881, 0.6057, 0.06881, 1.11, 0.8194, 1.11, 0.1103, 0.06449, 0.1103, -0.3644, -0.3943, -0.3644, -0.3943, 0.06449, 0.1103, 0.3697, 0.1103, 0.06449, -0.3943, 0.06449, -0.3943, 0.3697, 0.6057, 0.06449, 1.11, 0.06449, 1.11, 0.06043, 0.6057, 0.06043, 0.06672, 0.6057, 0.06672, 1.11, -3.162, 1.11, -3.162, 0.6057, 0.1103, 0.3697, -0.3943, 0.3697, -0.3943, 0.06043, 0.1103, 0.06043, 0.8378, 0.6057, 1.318, 0.6057, 1.318, 1.11, 0.8378, 1.11, 0.6057, 1.907e-06, 1.11, 1.907e-06, 1.11, -0.7474, 0.6057, -0.7474, 0.4077, 0.6057, 0.4077, 1.11, 0.8859, 1.11, 0.8859, 0.6057, 0.6057, 0.2526, 1.11, 0.2526, 1.11, -0.07998, 0.6057, -0.07998, 0.8859, 0.6057, 0.8859, 1.11, 0.3894, 1.11, 0.3894, 0.6057, 0.6057, 0.92, 1.11, 0.92, 1.11, 0.719, 0.6057, 0.719, 0.3894, 0.6057, 0.3894, 1.11, 0.8885, 1.11, 0.8885, 0.6057, 0.6057, 0.719, 1.11, 0.719, 1.11, 0.3707, 0.6057, 0.3707, 0.8885, 0.6057, 0.8885, 1.11, 0.4259, 1.11, 0.4259, 0.6057, 0.6057, 0.3707, 1.11, 0.3707, 1.11, -0.3653, 0.6057, -0.3653, 0.4259, 0.6057, 0.4259, 1.11, 0.8963, 1.11, 0.8963, 0.6057, 0.6057, 0.6347, 1.11, 0.6347, 1.11, 0.2856, 0.6057, 0.2856, 0.8963, 0.6057, 0.8963, 1.11, 0.3906, 1.11, 0.3906, 0.6057, 0.6057, 0.2856, 1.11, 0.2856, 1.11, 0.08103, 0.6057, 0.08103, 0.3906, 0.6057, 0.3906, 1.11, 0.8908, 1.11, 0.8908, 0.6057, 0.6057, 0.08103, 1.11, 0.08103, 1.11, -0.2646, 0.6057, -0.2646, 0.8908, 0.6057, 0.8908, 1.11, 0.4239, 1.11, 0.4239, 0.6057, 0.6057, 0.7354, 1.11, 0.7354, 1.11, -0.0008936, 0.6057, -0.0008936, 0.8338, 0.6057, 0.8338, 1.11, 4.396, 1.11, 4.396, 0.6057, 0.6057, 0.9991, 1.11, 0.9991, 1.11, 1.73, 0.6057, 1.73, 0.06567, 0.6057, 0.06567, 1.11, -0.0484, 1.11, -0.0484, 0.6057, 0.6057, 0.7303, 1.11, 0.7303, 1.11, 1.073, 0.6057, 1.073, 0.9516, 0.6057, 0.9516, 1.11, 1.446, 1.11, 1.446, 0.6057, 0.6057, 0.07305, 1.11, 0.07305, 1.11, 0.2841, 0.6057, 0.2841, 0.4462, 0.6057, 0.4462, 1.11, -0.047, 1.11, -0.047, 0.6057, 0.6057, 0.2841, 1.11, 0.2841, 1.11, 0.6356, 0.6057, 0.6356, 0.06378, 0.6057, 0.06378, 1.11, 0.8194, 1.11, 0.8194, 0.6057, 0.6057, 0.6356, 1.11, 0.6356, 1.11, 1.37, 0.6057, 1.37, 0.06881, 0.6057, -3.166, 0.6057, -3.166, 1.11, 0.06881, 1.11, 0.6057, 0.3697, 0.6057, 0.7037, 1.11, 0.7037, 1.11, 0.3697, 0.8343, 0.6057, 1.324, 0.6057, 1.324, 1.11, 0.8343, 1.11, 0.6057, 0.7037, 0.6057, 0.9477, 1.11, 0.9477, 1.11, 0.7037, 0.3242, 0.6057, -0.1671, 0.6057, -0.1671, 1.11, 0.3242, 1.11, 0.6057, 0.9477, 0.6057, 1.249, 1.11, 1.249, 1.11, 0.9477, 0.8329, 0.6057, 0.8329, 1.11, 1.316, 1.11, 1.316, 0.6057, 0.6057, 1.907e-06, 0.6057, -0.7512, 1.11, -0.7512, 1.11, 1.907e-06, 0.4025, 0.6057, 0.4025, 1.11, 0.8378, 1.11, 0.8378, 0.6057, 0.1103, 0.2488, -0.3943, 0.2488, -0.3943, 1.0, 0.1103, 1.0, 0.4077, 0.6057, 2.403, 0.6057, 2.403, 1.11, 0.4077, 1.11, 0.1103, 1.907e-06, 0.1103, -0.3067, -0.3943, -0.3067, -0.3943, 1.907e-06, 0.4025, 0.1103, -1.204, 0.1103, -1.204, -0.3943, 0.4025, -0.3943, 0.1103, 0.6933, 0.1103, 0.5714, -0.3943, 0.5714, -0.3943, 0.6933, 0.796, 0.1103, 0.8869, 0.1103, 0.8869, -0.3943, 0.796, -0.3943, 0.6057, 0.5714, 1.11, 0.5714, 1.11, 0.2526, 0.6057, 0.2526, 0.1103, 0.3707, 0.1103, 0.06048, -0.3943, 0.06048, -0.3943, 0.3707, 0.8885, 0.1103, 0.7909, 0.1103, 0.7909, -0.3943, 0.8885, -0.3943, 0.1103, 0.06048, 0.1103, -0.06262, -0.3943, -0.06262, -0.3943, 0.06048, 0.7909, 0.1103, 0.8939, 0.1103, 0.8939, -0.3943, 0.7909, -0.3943, 0.6057, 0.9374, 1.11, 0.9374, 1.11, 0.6347, 0.6057, 0.6347, 0.1103, 0.7354, 0.1103, 0.426, -0.3943, 0.426, -0.3943, 0.7354, 0.8908, 0.1103, 0.7979, 0.1103, 0.7979, -0.3943, 0.8908, -0.3943, 0.1103, 0.426, 0.1103, 0.3041, -0.3943, 0.3041, -0.3943, 0.426, 0.7979, 0.1103, 2.619, 0.1103, 2.619, -0.3943, 0.7979, -0.3943, 0.4239, 0.6057, 0.4239, 1.11, 2.619, 1.11, 2.619, 0.6057, 0.1103, 0.1009, -0.3943, 0.1009, -0.3943, -0.0008936, 0.1103, -0.0008936, 0.6188, 0.6057, 0.8338, 0.6057, 0.8338, 1.11, 0.6188, 1.11, 0.6057, 0.9991, 1.11, 0.9991, 1.11, 1.106, 0.6057, 1.106, 0.1103, 0.3041, 0.1103, 0.1009, -0.3943, 0.1009, -0.3943, 0.3041, 0.8338, 0.6057, 0.619, 0.6057, 0.619, 1.11, 0.8338, 1.11, 0.619, 0.1103, 0.619, 0.1103, 0.8338, 0.1103, 0.8338, 0.1103, 0.8338, 0.1103, 0.8338, 0.1103, 0.8338, -0.3943, 0.8338, -0.3943, 0.8338, 0.6057, 0.8338, 0.6057, 0.619, 0.6057, 0.619, 0.6057, 0.8338, 0.1103, 0.8338, 0.1103, 0.8338, 0.1103, 0.8338, 0.1103, 0.1103, 0.1059, 0.1103, 0.3049, -0.3943, 0.3049, -0.3943, 0.1059, 0.8338, 0.1103, 4.067, 0.1103, 4.067, -0.3943, 0.8338, -0.3943, 0.3959, 0.6057, 0.3959, 1.11, 0.06567, 1.11, 0.06567, 0.6057, 0.1103, 0.3049, 0.1103, 0.7303, -0.3943, 0.7303, -0.3943, 0.3049, 0.953, 0.6057, 0.953, 1.11, 1.064, 1.11, 1.064, 0.6057, 0.06378, 0.6057, 0.06378, 1.11, 0.06378, 1.11, 0.06378, 0.6057, 0.8194, 0.6057, 0.8194, 1.11, 0.06881, 1.11, 0.06881, 0.6057, 0.1103, 0.06449, -0.3943, 0.06449, -0.3943, -0.3644, 0.1103, -0.3644, 0.1103, 0.3697, -0.3943, 0.3697, -0.3943, 0.06449, 0.1103, 0.06449, 0.6057, 0.06449, 0.6057, 0.06043, 1.11, 0.06043, 1.11, 0.06449, 0.06672, 0.6057, -3.162, 0.6057, -3.162, 1.11, 0.06672, 1.11, 0.1103, 0.3697, 0.1103, 0.06043, -0.3943, 0.06043, -0.3943, 0.3697])
me_plane_001.materials.append(mat_wall_paint_old_outer)
me_plane_001.use_remesh_preserve_volume = False
me_plane_001.use_remesh_preserve_attributes = False
me_plane_001.use_mirror_vertex_groups = False
me_plane_001.update()
me_plane_001.normals_split_custom_set([tuple(v) for v in zip(*[iter([-0.4484, 2.156e-05, -0.8938, -0.4484, -2.138e-05, -0.8938, -0.7077, 6.125e-08, -0.7065, -0.7077, 3.032e-08, -0.7065, 0.7071, -5.639e-08, -0.7071, 0.7071, 8.432e-09, 0.7071, 0.7071, 3.084e-08, 0.7071, 0.7071, 2.191e-08, -0.7071, 0.7071, 0.0, 0.7071, 0.895, 4.296e-05, 0.4461, 0.895, 0.0003432, 0.4461, 0.7071, 3.091e-08, 0.7071, 0.895, 0.0001497, 0.4461, 0.7071, 3.394e-05, -0.7071, 0.7071, 0.0002712, -0.7071, 0.895, -2.141e-05, 0.4461, 0.7071, 0.0002373, -0.7071, 0.7071, -3.091e-08, -0.7071, 0.7071, 0.0, -0.7071, 0.7071, -3.394e-05, -0.7071, 0.7071, 0.0, -0.7071, 0.7071, -3.091e-08, 0.7071, 0.7071, 3.113e-08, 0.7071, 0.7071, -8.432e-09, -0.7071, 0.7071, 0.0, 0.7071, 0.7071, 3.394e-05, 0.7071, 0.7071, -0.0002373, 0.7071, 0.7071, 3.091e-08, 0.7071, 0.7071, 0.0002373, 0.7071, 0.8944, 2.147e-05, -0.4472, 0.8944, -2.138e-05, -0.4472, 0.7071, -3.394e-05, 0.7071, 0.8944, 4.273e-05, -0.4472, 0.7071, -3.091e-08, -0.7071, 0.7071, 0.0, -0.7071, 0.8944, -4.293e-05, -0.4472, 0.7071, -5.727e-08, -0.7071, 0.7071, 8.432e-09, 0.7071, 0.7071, 3.087e-08, 0.7071, 0.7071, -8.432e-09, -0.7071, 0.7071, 0.0, 0.7071, 0.893, 4.286e-05, 0.4501, 0.893, -4.266e-05, 0.4501, 0.7071, 3.091e-08, 0.7071, 0.893, 2.15e-05, 0.4501, 0.7071, 3.394e-05, -0.7071, 0.7071, 0.0002712, -0.7071, 0.893, -2.161e-05, 0.4501, 0.7071, 0.0002373, -0.7071, 0.7071, -3.091e-08, -0.7071, 0.7071, 0.0, -0.7071, 0.7071, -3.394e-05, -0.7071, 0.7071, 0.0, -0.7071, 0.7071, -3.091e-08, 0.7071, 0.7071, 3.058e-08, 0.7071, 0.7071, -8.432e-09, -0.7071, 0.7071, 0.0, 0.7071, 0.7071, 3.394e-05, 0.7071, 0.7071, -0.0002373, 0.7071, 0.7071, 3.091e-08, 0.7071, 0.7071, 0.0002373, 0.7071, 0.8944, 2.147e-05, -0.4472, 0.8944, -2.138e-05, -0.4472, 0.7071, -3.394e-05, 0.7071, 0.8944, 4.273e-05, -0.4472, 0.7071, -3.091e-08, -0.7071, 0.7071, 0.0, -0.7071, 0.8944, -4.293e-05, -0.4472, 0.7071, 0.0, -0.7071, 0.7071, -3.091e-08, 0.7071, 0.7071, 3.086e-08, 0.7071, 0.7071, -8.432e-09, -0.7071, -0.4472, 2.136e-05, 0.8944, -0.7071, -3.091e-08, 0.7071, -0.7071, 0.0, 0.7071, -0.4472, -2.147e-05, 0.8944, -0.7071, 0.0, 0.7071, -0.7071, -3.091e-08, -0.7071, -0.7071, -3.062e-08, -0.7071, -0.7071, 1.152e-07, 0.7071, -0.4468, 0.0, -0.8946, -0.7071, 3.394e-05, -0.7071, -0.7071, -0.0002373, -0.7071, -0.4468, 1.953e-08, -0.8946, -0.7071, 0.0002373, -0.7071, -0.7071, 3.394e-05, 0.7071, -0.7071, -0.0002372, 0.7071, -0.7071, -3.394e-05, -0.7071, -0.7071, 0.0002373, 0.7071, -0.7071, -3.091e-08, 0.7071, -0.7071, 0.0, 0.7071, -0.7071, -3.394e-05, 0.7071, -0.7071, 0.0, 0.7071, -0.7071, -3.091e-08, -0.7071, -0.7071, -3.121e-08, -0.7071, -0.7071, 1.152e-07, 0.7071, -0.7071, 0.0, -0.7071, -0.7071, 3.394e-05, -0.7071, -0.7071, -0.0002373, -0.7071, -0.7071, 3.091e-08, -0.7071, -0.7071, 0.0002373, -0.7071, -0.7071, 3.394e-05, 0.7071, -0.7071, -0.0002372, 0.7071, -0.7071, -3.394e-05, -0.7071, 0.0, 0.0, 1.0, -0.7071, -3.091e-08, 0.7071, -0.7071, 0.0, 0.7071, 0.0, 0.0, 1.0, -0.7071, 0.0, 0.7071, -0.7071, -3.091e-08, -0.7071, -0.7071, -3.095e-08, -0.7071, -0.7071, 1.152e-07, 0.7071, 0.0, 0.4484, 0.8938, 1.96e-08, -0.4484, 0.8938, 0.0, -0.8967, 0.4427, -3.92e-08, 0.8967, 0.4427, 0.8967, 2.125e-05, -0.4427, 0.8967, -2.117e-05, -0.4427, 0.7071, -8.432e-09, -0.7071, 0.7071, 0.0, -0.7071, 0.7071, -3.091e-08, -0.7071, 0.7071, 0.0, -0.7071, 0.7071, -3.394e-05, -0.7071, 0.7071, 0.0002373, -0.7071, 0.7071, 3.394e-05, -0.7071, 0.7071, 0.0002712, -0.7071, 0.7071, -3.394e-05, 0.7071, 0.7071, 0.0002373, 0.7071, 0.7071, 3.394e-05, 0.7071, 0.7071, -0.0002373, 0.7071, 0.7071, 3.091e-08, 0.7071, 0.7071, 0.0, 0.7071, 0.7071, -3.091e-08, 0.7071, 0.7071, 3.062e-08, 0.7071, -4.371e-08, -4.8e-05, 1.0, -4.371e-08, 4.777e-05, 1.0, 0.0, 0.0, 1.0, -0.7065, -3.088e-08, 0.7077, -0.7065, 0.0, 0.7077, 0.0, 0.0, 1.0, -0.7077, -8.493e-08, -0.7065, -0.7077, -3.071e-08, -0.7065, -0.7065, 1.151e-07, 0.7077, -0.7065, 5.606e-08, 0.7077, -1.955e-08, 0.4472, 0.8944, 0.0, 0.4484, 0.8938, 1.96e-08, -0.4484, 0.8938, 0.0, -0.4472, 0.8944, 0.006567, -1.0, -4.33e-05, 0.4425, -0.8968, -0.002909, 0.4425, 0.8968, -0.002909, 0.006567, 1.0, -4.318e-05, 0.7071, -5.659e-10, -0.7071, 0.7071, 3.034e-08, -0.7071, 0.4472, -2.143e-05, -0.8944, 0.4472, 2.14e-05, -0.8944, 0.4472, 2.04e-08, -0.8944, 0.4472, -7.318e-09, -0.8944, 0.7071, 3.397e-05, -0.7071, 0.7071, 0.0002712, -0.7071, 0.7071, -3.39e-05, -0.7071, 0.7071, 0.0002373, -0.7071, 0.7071, 1.085e-08, -0.7071, 0.7071, 4.176e-08, -0.7071, 0.7071, 4.07e-08, -0.7071, 0.7071, 7.374e-09, -0.7071, 0.7071, -2.596e-08, 0.7071, 0.7071, 3.708e-08, 0.7071, 0.7071, -1.085e-08, 0.7071, 0.7071, -4.176e-08, 0.7071, 0.7082, 3.395e-05, 0.706, 0.7082, -3.387e-05, 0.706, 0.7082, 3.396e-05, 0.706, 0.895, 2.194e-07, 0.4461, 0.895, 1.967e-08, 0.4461, 0.7082, -3.403e-05, 0.706, 0.8944, -5.333e-09, -0.4472, 0.8944, 0.0, -0.4472, 0.7071, 3.394e-05, -0.7071, 0.7071, 0.0002712, -0.7071, 0.7071, -3.394e-05, -0.7071, 0.7071, 0.0002373, -0.7071, 0.7071, -3.091e-08, -0.7071, 0.7071, 0.0, -0.7071, 0.7071, -8.432e-09, -0.7071, 0.7071, 0.0, -0.7071, 0.7071, -3.091e-08, 0.7071, 0.7071, 3.21e-08, 0.7071, 0.7071, 3.091e-08, 0.7071, 0.7071, 0.0, 0.7071, 0.7042, 3.38e-05, 0.71, 0.7042, -3.364e-05, 0.71, 0.7042, 3.378e-05, 0.71, 0.893, 2.164e-07, 0.4501, 0.893, 1.908e-08, 0.4501, 0.7042, -3.38e-05, 0.71, 0.8944, -5.333e-09, -0.4472, 0.8944, 0.0, -0.4472, 0.7071, 3.394e-05, -0.7071, 0.7071, 0.0002712, -0.7071, 0.7071, -3.394e-05, -0.7071, 0.7071, 0.0002373, -0.7071, 0.7071, -3.091e-08, -0.7071, 0.7071, 0.0, -0.7071, 0.7071, -8.432e-09, -0.7071, 0.7071, 0.0, -0.7071, 0.7071, -3.091e-08, 0.7071, 0.7071, 2.972e-08, 0.7071, 0.7071, 3.091e-08, 0.7071, 0.7071, 0.0, 0.7071, 0.7077, 3.397e-05, 0.7065, 0.7077, -0.0002375, 0.7065, 0.7071, 0.0, 0.7071, -0.4469, -1.953e-08, 0.8946, -0.4469, 0.0, 0.8946, 0.7071, 3.091e-08, 0.7071, -0.02337, -4.771e-05, 0.9997, -0.4469, 1.456e-07, 0.8946, -0.4469, 0.0, 0.8946, -0.02337, 4.798e-05, 0.9997, 2.135e-05, -0.4469, -0.8946, 2.145e-05, 0.4469, -0.8946, 0.0, -0.4472, -0.8944, 1.955e-08, 0.4472, -0.8944, -0.4472, 0.0, 0.8944, -0.7153, 3.354e-05, 0.6988, -0.7153, -3.335e-05, 0.6988, -0.4472, 1.457e-07, 0.8944, 0.7077, -3.397e-05, 0.7065, 0.7077, 3.381e-05, 0.7065, -0.02342, -4.37e-08, 0.9997, -0.02342, 4.354e-08, 0.9997, -0.7153, -3.055e-08, 0.6988, -0.7153, 0.0, 0.6988, -0.02337, 0.0, 0.9997, -0.02337, 0.0, 0.9997, -0.02336, 1.116e-06, 0.9997, 0.0, 0.0, 0.6988, -1.0, 0.0, 1.569e-05, 0.0, 0.0, 1.0, -0.7153, -3.433e-05, 0.6988, 0.0, 0.0, 0.6988, -1.0, -4.371e-08, -4.371e-08, 0.0, 0.0, -4.371e-08, -0.7153, 0.0, 0.6988, 0.0, 0.0, 0.9997, 0.0, 0.0, 1.0, 0.0, 0.0, 1.569e-05, 0.0, 0.0, 0.0, 0.0, 0.0, 0.0, 0.0, 0.0, 0.0, 0.0, 0.0, 0.0, -1.0, 0.0, 0.0, -1.0, 0.0, 0.0, -0.7071, 3.394e-05, 0.7071, -0.7071, -0.0002372, 0.7071, -0.7071, -3.394e-05, 0.7071, -0.7071, 0.0002373, 0.7071, -0.7079, -3.094e-08, 0.7063, -0.7079, 0.0, 0.7063, -0.7071, 0.0, -0.7071, -0.4468, 2.145e-05, -0.8946, -0.4468, -2.134e-05, -0.8946, -0.7071, 3.091e-08, -0.7071, -0.7079, 1.153e-07, 0.7063, -0.7079, 0.0, 0.7063, -0.4468, -3.906e-08, -0.8946, -0.4468, -3.815e-08, -0.8946, -0.7071, 0.0002373, 0.7071, 0.0, 0.0, 1.0, 0.0, 0.0, 1.0, -0.7071, -3.394e-05, 0.7071, 0.0, 0.0, 1.0, -1.0, -4.371e-08, 0.006855, 0.0, 0.0, 0.006855, 0.0, 0.0, 1.0, -0.7071, 0.0, -0.7071, -0.4484, 2.152e-05, -0.8938, -0.4484, -2.142e-05, -0.8938, -0.7071, 3.091e-08, -0.7071, -1.0, -1.046e-10, 0.00451, -1.0, 0.0, 0.006859, -1.0, 0.0, 0.006859, -1.0, -1.027e-10, 0.00451, -0.4484, -3.831e-08, -0.8938, -1.0, -1.104e-07, 0.004558, -1.0, 1.099e-07, 0.004558, -0.4484, -3.92e-08, -0.8938, -1.0, 2.209e-07, 0.004602, -1.0, -2.198e-07, 0.004602, -0.7071, 3.091e-08, 0.7071, -0.7071, 0.0, 0.7071, -0.7071, -3.091e-08, 0.7071, -0.7071, 0.0, 0.7071, 0.7026, 3.071e-08, 0.7116, 0.7026, 0.0, 0.7116, 0.8967, -5.414e-09, -0.4426, 0.8967, 0.0, -0.4426, 0.7026, -3.071e-08, 0.7116, 0.7026, 2.961e-08, 0.7116, 0.0, 4.291e-08, -1.0, 0.0, 4.291e-08, -1.0, 0.0, 4.291e-08, -1.0, 0.0, 4.291e-08, -1.0, 1.0, 0.0, 0.0, 1.0, 0.0, 0.0, 1.0, 0.0, 0.0, 1.0, 0.0, 0.0, 0.0, 0.0, 1.0, 0.0, 0.0, 1.0, 0.0, 0.0, 1.0, 0.0, 0.0, 1.0, 1.0, 0.0, 0.0, 1.0, 0.0, 0.0, 1.0, 0.0, 0.0, 1.0, 0.0, 0.0, 0.0, 0.0, -1.0, 0.0, 0.0, -1.0, 0.0, 0.0, -1.0, 0.0, 0.0, -1.0, 1.0, 0.0, 0.0, 1.0, 0.0, 0.0, 1.0, 0.0, 0.0, 1.0, 0.0, 0.0, 0.0, 0.0, 1.0, 0.0, 0.0, 1.0, 0.0, 0.0, 1.0, 0.0, 0.0, 1.0, 1.0, 0.0, 0.0, 1.0, 0.0, 0.0, 1.0, 0.0, 0.0, 1.0, 0.0, 0.0, 0.0, 0.0, -1.0, 0.0, 0.0, -1.0, 0.0, 0.0, -1.0, 0.0, 0.0, -1.0, 1.0, 0.0, 0.0, 1.0, 0.0, 0.0, 1.0, 0.0, 0.0, 1.0, 0.0, 0.0, 0.0, 0.0, 1.0, 0.0, 0.0, 1.0, 0.0, 0.0, 1.0, 0.0, 0.0, 1.0, 1.0, 0.0, 0.0, 1.0, 0.0, 0.0, 1.0, 0.0, 0.0, 1.0, 0.0, 0.0, 0.0, 0.0, -1.0, 0.0, 0.0, -1.0, 0.0, 0.0, -1.0, 0.0, 0.0, -1.0, 1.0, 0.0, 0.0, 1.0, 0.0, 0.0, 1.0, 0.0, 0.0, 1.0, 0.0, 0.0, 0.0, 0.0, 1.0, 0.0, 0.0, 1.0, 0.0, 0.0, 1.0, 0.0, 0.0, 1.0, 1.0, 0.0, 0.0, 1.0, 0.0, 0.0, 1.0, 0.0, 0.0, 1.0, 0.0, 0.0, 0.0, 0.0, -1.0, 0.0, 0.0, -1.0, 0.0, 0.0, -1.0, 0.0, 0.0, -1.0, 1.0, 0.0, 0.0, 1.0, 0.0, 0.0, 1.0, 0.0, 0.0, 1.0, 0.0, 0.0, 0.0, 0.0, 1.0, 0.0, 0.0, 1.0, 0.0, 0.0, 1.0, 0.0, 0.0, 1.0, -1.0, 0.0, 0.0, -1.0, 0.0, 0.0, -1.0, 0.0, 0.0, -1.0, 0.0, 0.0, 0.0, 0.0, -1.0, 0.0, 0.0, -1.0, 0.0, 0.0, -1.0, 0.0, 0.0, -1.0, -1.0, 0.0, 0.0, -1.0, 0.0, 0.0, -1.0, 0.0, 0.0, -1.0, 0.0, 0.0, 0.0, 0.0, 1.0, 0.0, 0.0, 1.0, 0.0, 0.0, 1.0, 0.0, 0.0, 1.0, -1.0, 0.0, 0.0, -1.0, 0.0, 0.0, -1.0, 0.0, 0.0, -1.0, 0.0, 0.0, 0.0, 0.0, -1.0, 0.0, 0.0, -1.0, 0.0, 0.0, -1.0, 0.0, 0.0, -1.0, -1.0, 0.0, 0.0, -1.0, 0.0, 0.0, -1.0, 0.0, 0.0, -1.0, 0.0, 0.0, 0.0, 0.0, 1.0, 0.0, 0.0, 1.0, 0.0, 0.0, 1.0, 0.0, 0.0, 1.0, -1.0, 0.0, 0.0, -1.0, 0.0, 0.0, -1.0, 0.0, 0.0, -1.0, 0.0, 0.0, 0.0, 0.0, -1.0, 0.0, 0.0, -1.0, 0.0, 0.0, -1.0, 0.0, 0.0, -1.0, 1.0, 0.0, 0.0, 1.0, 0.0, 0.0, 1.0, 0.0, 0.0, 1.0, 0.0, 0.0, 0.0, 0.0, -1.0, 0.0, 0.0, -1.0, 0.0, 0.0, -1.0, 0.0, 0.0, -1.0, 1.0, 0.0, 0.0, 1.0, 0.0, 0.0, 1.0, 0.0, 0.0, 1.0, 0.0, 0.0, 0.0, 0.0, 1.0, 0.0, 0.0, 1.0, 0.0, 0.0, 1.0, 0.0, 0.0, 1.0, 1.0, 0.0, 0.0, 1.0, 0.0, 0.0, 1.0, 0.0, 0.0, 1.0, 0.0, 0.0, 0.0, 0.0, 1.0, 0.0, 0.0, 1.0, 0.0, 0.0, 1.0, 0.0, 0.0, 1.0, -1.0, 0.0, 0.001601, -1.0, 0.0, 0.001601, -1.0, 0.0, 0.001601, -1.0, 0.0, 0.001601, 0.0, 4.291e-08, -1.0, 0.0, 4.291e-08, -1.0, 0.0, 4.291e-08, -1.0, 0.0, 4.291e-08, -1.0, -1.0, -1.158e-09, 0.006575, -1.0, -1.158e-09, 0.006575, -1.0, -1.158e-09, 0.006575, -1.0, -1.158e-09, 0.006575, 0.0, 4.291e-08, -1.0, 0.0, 4.291e-08, -1.0, 0.0, 4.291e-08, -1.0, 0.0, 4.291e-08, -1.0, 1.0, -1.636e-08, 0.0, 1.0, -1.636e-08, 0.0, 1.0, -1.636e-08, 0.0, 1.0, -1.636e-08, 0.0, 0.0, 5.906e-08, -1.0, 0.0, 5.906e-08, -1.0, 0.0, 5.906e-08, -1.0, 0.0, 5.906e-08, -1.0, 1.0, 1.043e-08, 0.0, 1.0, 1.043e-08, 0.0, 1.0, 1.043e-08, 0.0, 1.0, 1.043e-08, 0.0, 0.0, -5.906e-08, 1.0, 0.0, -5.906e-08, 1.0, 0.0, -5.906e-08, 1.0, 0.0, -5.906e-08, 1.0, 1.0, 0.0, -0.003104, 1.0, 0.0, -0.003104, 1.0, 0.0, -0.003104, 1.0, 0.0, -0.003104, 1.0, 0.0, 0.0, 1.0, 0.0, 0.0, 1.0, 0.0, 0.0, 1.0, 0.0, 0.0, 0.0, 0.0, -1.0, 0.0, 0.0, -1.0, 0.0, 0.0, -1.0, 0.0, 0.0, -1.0, 1.0, 0.0, 0.0, 1.0, 0.0, 0.0, 1.0, 0.0, 0.0, 1.0, 0.0, 0.0, 0.0, 0.0, 1.0, 0.0, 0.0, 1.0, 0.0, 0.0, 1.0, 0.0, 0.0, 1.0, 1.0, 0.0, 0.008128, 1.0, 0.0, 0.008128, 1.0, 0.0, 0.008128, 1.0, 0.0, 0.008128, 1.0, 0.0, 0.0, 1.0, 0.0, 0.0, 1.0, 0.0, 0.0, 1.0, 0.0, 0.0, 0.0, 0.0, -1.0, 0.0, 0.0, -1.0, 0.0, 0.0, -1.0, 0.0, 0.0, -1.0, 1.0, 0.0, 0.0, 1.0, 0.0, 0.0, 1.0, 0.0, 0.0, 1.0, 0.0, 0.0, 0.0, 0.0, 1.0, 0.0, 0.0, 1.0, 0.0, 0.0, 1.0, 0.0, 0.0, 1.0, 0.0, 0.0, 1.0, 0.0, 0.0, 1.0, 0.0, 0.0, 1.0, 0.0, 0.0, 1.0, -1.0, 0.0, 0.001748, -1.0, 0.0, 0.001748, -1.0, 0.0, 0.001748, -1.0, 0.0, 0.001748, 0.0, 0.0, 1.0, 0.0, 0.0, 1.0, 0.0, 0.0, 1.0, 0.0, 0.0, 1.0, -1.0, 0.0, 0.0, -1.0, 0.0, 0.0, -1.0, 0.0, 0.0, -1.0, 0.0, 0.0, 1.0, 0.0, -0.001748, 1.0, 0.0, -0.001748, 1.0, 0.0, -0.001748, 1.0, 0.0, -0.001748, -0.02337, 0.0, 0.9997, -0.02337, 0.0, 0.9997, -0.02337, 0.0, 0.9997, -0.02337, 0.0, 0.9997, 0.0, 0.0, 1.0, 0.0, 0.0, 1.0, 0.0, 0.0, 1.0, 0.0, 0.0, 1.0, 0.0, 0.0, 1.0, 0.0, 0.0, 1.0, 0.0, 0.0, 1.0, 0.0, 0.0, 1.0, 0.0, 0.0, 1.0, 0.0, 0.0, 1.0, 0.0, 0.0, 1.0, 0.0, 0.0, 1.0, 0.0, 0.0, 0.0, 0.0, 0.0, 0.0, 0.0, 0.0, 0.0, 0.0, 0.0, 0.0, -1.0, 0.0, 0.0, -1.0, 0.0, 0.0, -1.0, 0.0, 0.0, -1.0, 0.0, 0.0, 0.0, 0.0, 1.0, 0.0, 0.0, 1.0, 0.0, 0.0, 1.0, 0.0, 0.0, 1.0, 0.0, 0.0, -1.0, 0.0, 0.0, -1.0, 0.0, 0.0, -1.0, 0.0, 0.0, -1.0, -1.0, 0.0, -0.002222, -1.0, 0.0, -0.002222, -1.0, 0.0, -0.002222, -1.0, 0.0, -0.002222, 0.0, 0.0, 1.0, 0.0, 0.0, 1.0, 0.0, 0.0, 1.0, 0.0, 0.0, 1.0, 0.0, 0.0, 1.0, 0.0, 0.0, 1.0, 0.0, 0.0, 1.0, 0.0, 0.0, 1.0, 0.0, 0.0, -1.0, 0.0, 0.0, -1.0, 0.0, 0.0, -1.0, 0.0, 0.0, -1.0, -1.0, 0.0, 0.006859, -1.0, 0.0, 0.006859, -1.0, 0.0, 0.006859, -1.0, 0.0, 0.006859, -1.0, 0.0, 0.006859, -1.0, 0.0, 0.006859, -1.0, 0.0, 0.006859, -1.0, 0.0, 0.006859, -1.0, 0.0, 0.0, -1.0, 0.0, 0.0, -1.0, 0.0, 0.0, -1.0, 0.0, 0.0, 0.0, 0.0, 1.0, 0.0, 0.0, 1.0, 0.0, 0.0, 1.0, 0.0, 0.0, 1.0, 0.9999, 0.0, 0.01274, 0.9999, 0.0, 0.01274, 0.9999, 0.0, 0.01274, 0.9999, 0.0, 0.01274, 2.152e-05, -0.4484, 0.8938, 0.0, 0.7077, 0.7065, 3.093e-08, -0.7077, 0.7065, 2.142e-05, 0.4484, 0.8938, -0.7071, 0.7071, 3.034e-08, -0.7071, -0.7071, 2.417e-08, -0.7071, -0.7071, 0.0, -0.7071, 0.7071, -4.796e-08, 0.0, 0.7071, -0.7071, -3.091e-08, -0.7071, -0.7071, 0.0003432, 0.895, -0.4461, -4.296e-05, -0.895, -0.4461, -0.895, -0.4461, -0.0001497, -0.895, 0.4461, -2.143e-05, -0.7071, 0.7071, -0.0002712, -0.7071, -0.7071, 3.394e-05, -0.0002373, -0.7071, 0.7071, -3.394e-05, 0.7071, 0.7071, 0.0, -0.7071, 0.7071, -3.091e-08, 0.7071, 0.7071, -0.7071, 0.7071, 0.0, -0.7071, -0.7071, 2.597e-08, -0.7071, -0.7071, 0.0, -0.7071, 0.7071, -3.091e-08, 0.0, 0.7071, -0.7071, -3.091e-08, -0.7071, -0.7071, -0.0002373, 0.7071, -0.7071, -3.394e-05, -0.7071, -0.7071, -0.7071, -0.7071, -0.0002373, -0.7071, 0.7071, -3.397e-05, -0.8944, 0.4472, 2.136e-05, -0.8944, -0.4472, 2.147e-05, -4.273e-05, -0.8944, 0.4472, -4.293e-05, 0.8944, 0.4472, 0.0, -0.7071, 0.7071, -3.091e-08, 0.7071, 0.7071, -0.7071, 0.7071, 0.0, -0.7071, -0.7071, 2.423e-08, -0.7071, -0.7071, 0.0, -0.7071, 0.7071, -4.884e-08, 0.0, 0.7071, -0.7071, -3.091e-08, -0.7071, -0.7071, -4.266e-05, 0.893, -0.4501, -4.286e-05, -0.893, -0.4501, -0.893, -0.4501, -2.15e-05, -0.893, 0.4501, -2.163e-05, -0.7071, 0.7071, -0.0002712, -0.7071, -0.7071, 3.394e-05, -0.0002373, -0.7071, 0.7071, -3.394e-05, 0.7071, 0.7071, 0.0, -0.7071, 0.7071, -3.091e-08, 0.7071, 0.7071, -0.7071, 0.7071, 0.0, -0.7071, -0.7071, 2.215e-08, -0.7071, -0.7071, 0.0, -0.7071, 0.7071, -3.091e-08, 0.0, 0.7071, -0.7071, -3.091e-08, -0.7071, -0.7071, -0.0002373, 0.7071, -0.7071, -3.394e-05, -0.7071, -0.7071, -0.7071, -0.7071, -0.0002373, -0.7071, 0.7071, -3.397e-05, -0.8944, 0.4472, 2.136e-05, -0.8944, -0.4472, 2.147e-05, -4.273e-05, -0.8944, 0.4472, -4.293e-05, 0.8944, 0.4472, 0.0, -0.7071, 0.7071, -3.091e-08, 0.7071, 0.7071, -0.7071, 0.7071, 0.0, -0.7071, -0.7071, 2.422e-08, -0.7071, -0.7071, 0.0, -0.7071, 0.7071, -3.091e-08, 2.136e-05, -0.4472, -0.8944, 2.147e-05, 0.4472, -0.8944, 0.0, -0.7071, -0.7071, 3.091e-08, 0.7071, -0.7071, 0.7071, 0.7071, 0.0, 0.7071, -0.7071, -8.278e-08, 0.7071, -0.7071, 0.0, 0.7071, 0.7071, 3.091e-08, 0.0, 0.4468, 0.8946, 1.953e-08, -0.4468, 0.8946, 0.0002373, 0.7071, 0.7071, 3.394e-05, -0.7071, 0.7071, 0.7071, -0.7071, 0.0002374, 0.7071, 0.7071, 3.391e-05, 0.7071, 0.7071, -0.0002373, 0.7071, -0.7071, -3.382e-05, 0.0002373, -0.7071, -0.7071, 3.394e-05, 0.7071, -0.7071, 0.0, -0.7071, -0.7071, 3.091e-08, 0.7071, -0.7071, 0.7071, 0.7071, 0.0, 0.7071, -0.7071, -8.4e-08, 0.7071, -0.7071, 0.0, 0.7071, 0.7071, 3.091e-08, 0.0, 0.7071, 0.7071, 3.091e-08, -0.7071, 0.7071, 0.0002373, 0.7071, 0.7071, 3.394e-05, -0.7071, 0.7071, 0.7071, -0.7071, 0.0002373, 0.7071, 0.7071, 3.391e-05, 0.7071, 0.7071, -0.0002373, 0.7071, -0.7071, -3.394e-05, 0.0, 0.0, -1.0, 0.0, 0.0, -1.0, 0.0, -0.7071, -0.7071, 3.091e-08, 0.7071, -0.7071, 0.7071, 0.7071, 0.0, 0.7071, -0.7071, -8.246e-08, 0.7071, -0.7071, 0.0, 0.7071, 0.7071, 3.091e-08, -0.4484, 0.0, -0.8938, 0.8967, -3.92e-08, -0.4427, 0.8967, 0.0, -0.4427, -0.4484, 1.96e-08, -0.8938, -0.8967, -0.4427, 2.125e-05, -0.7071, 0.7071, 0.0, -0.7071, -0.7071, 2.214e-08, -0.8967, 0.4427, 2.115e-05, -3.091e-08, 0.7071, 0.7071, -0.0002373, -0.7071, 0.7071, -3.394e-05, 0.7071, 0.7071, 0.0, -0.7071, 0.7071, -0.7071, -0.7071, 3.394e-05, -0.7071, -0.7071, -0.0002373, -0.7071, 0.7071, -3.397e-05, -0.7071, 0.7071, -0.0002712, -3.394e-05, -0.7071, -0.7071, 0.0, 0.7071, -0.7071, -3.091e-08, -0.7071, -0.7071, -0.0002373, 0.7071, -0.7071, -0.7071, 0.7071, -3.091e-08, 4.371e-08, -1.0, -4.777e-05, 4.371e-08, 1.0, -4.804e-05, -0.7071, -0.7071, 0.0, 0.0, 0.0, -1.0, 0.0, 0.0, -1.0, 0.0, -0.7065, -0.7077, 3.088e-08, 0.7065, -0.7077, 0.7065, 0.7077, -0.001131, 0.7077, 0.7065, -0.001133, 0.7077, -0.7065, -0.001133, 0.7065, -0.7077, -0.001131, 0.4472, 1.883e-08, -0.8944, 0.4472, 3.838e-08, -0.8944, -0.4484, 5.796e-08, -0.8938, -0.4484, 3.836e-08, -0.8938, 7.184e-06, 1.629e-07, 1.0, 7.183e-06, 7.934e-08, 1.0, -0.4484, -1.081e-07, -0.8938, -0.4484, -4.165e-08, -0.8938, -3.091e-08, 0.7071, 0.7071, -2.136e-05, -0.4472, 0.8944, -2.147e-05, 0.4472, 0.8944, 0.0, -0.7071, 0.7071, -0.4472, -0.8944, 3.143e-08, -0.7071, 0.7071, -0.0002712, -0.7071, -0.7071, 3.394e-05, -0.4472, 0.8944, 3.838e-08, -3.394e-05, 0.7071, 0.7071, 0.0, -0.7071, 0.7071, -3.091e-08, 0.7071, 0.7071, -0.0002373, -0.7071, 0.7071, -0.7071, -0.7071, 2.128e-08, -0.7071, -0.7071, -4.176e-08, -0.7071, 0.7071, 8.432e-09, -0.7071, 0.7071, 4.176e-08, -3.091e-08, -0.7071, -0.7071, -3.383e-05, 0.7082, -0.706, -3.399e-05, -0.7082, -0.706, 0.0, 0.7071, -0.7071, -0.706, -0.7082, 0.002157, -0.706, 0.7082, 0.002157, -0.8936, -0.4489, 0.002773, -0.8936, 0.4489, 0.002773, -0.8944, -0.4472, 1.548e-08, -0.7071, 0.7071, -0.0002712, -0.7071, -0.7071, 3.394e-05, -0.8944, 0.4472, 0.0, -3.394e-05, 0.7071, 0.7071, 0.0, -0.7071, 0.7071, -3.091e-08, 0.7071, 0.7071, -0.0002373, -0.7071, 0.7071, -0.7071, -0.7071, 2.367e-08, -0.7071, -0.7071, 0.0, -0.7071, 0.7071, -3.091e-08, -0.7071, 0.7071, 0.0, -3.091e-08, -0.7071, -0.7071, -3.364e-05, 0.7042, -0.71, -3.38e-05, -0.7042, -0.71, 0.0, 0.7071, -0.7071, -0.7099, -0.7042, -0.005804, -0.7099, 0.7042, -0.005804, -0.8966, -0.4428, -0.007287, -0.8966, 0.4428, -0.007287, -0.8944, -0.4472, 1.553e-08, -0.7071, 0.7071, -0.0002712, -0.7071, -0.7071, 3.394e-05, -0.8944, 0.4472, 0.0, -3.394e-05, 0.7071, 0.7071, 0.0, -0.7071, 0.7071, -3.091e-08, 0.7071, 0.7071, -0.0002373, -0.7071, 0.7071, -0.7071, -0.7071, 2.129e-08, -0.7071, -0.7071, 0.0, -0.7071, 0.7071, -3.091e-08, -0.7071, 0.7071, 0.0, -3.091e-08, -0.7071, -0.7071, -0.0002375, 0.7077, -0.7065, -3.397e-05, -0.7077, -0.7065, 0.0, 0.7071, -0.7071, 0.0, 0.7071, -0.7071, -3.091e-08, -0.7071, -0.7071, 0.0, -0.4469, -0.8946, 1.953e-08, 0.4469, -0.8946, 0.02512, 0.9997, -9.167e-05, 0.02512, -0.9997, -9.19e-05, 0.4485, 0.8938, -0.0007841, 0.4485, -0.8938, -0.0007842, -0.4469, 2.135e-05, 0.8946, -0.4472, -1.955e-08, 0.8944, -0.4472, 0.0, 0.8944, -0.4469, -2.145e-05, 0.8946, 0.4472, 0.8944, 0.0, 0.4472, -0.8944, -9.894e-08, 0.7153, 0.6988, -3.338e-05, 0.7153, -0.6988, -3.354e-05, -0.7065, 0.7077, 0.001201, 0.02517, -0.9997, -4.4e-05, 0.02517, 0.9997, -4.404e-05, -0.7065, -0.7077, 0.001201, 0.01671, 0.6988, -0.7151, 0.02337, 0.0, -0.9997, 0.02337, 0.0, -0.9997, 0.01671, -0.6988, -0.7151, 0.0, 0.0, 0.9997, 0.0, 0.0, 1.0, 0.0, 0.0, 1.569e-05, 3.127e-08, -0.7153, 0.6988, 0.0, 0.0, 0.6988, 1.0, 4.371e-08, -4.371e-08, 0.0, 0.0, -4.371e-08, -0.7153, -3.127e-08, 0.6988, 0.0, 0.0, 0.6988, 4.371e-08, -1.0, 1.569e-05, 0.0, 0.0, 1.0, -1.021e-09, 0.02336, 0.9997, 0.0, 0.0, 0.0, 0.0, 0.0, 0.0, 0.0, 0.0, 0.0, 0.0, 0.0, 0.0, 1.0, 0.0, 0.0, 0.7071, 0.7071, -0.0002373, 0.7071, -0.7071, -3.394e-05, 1.0, 0.0, 0.0, 3.394e-05, 0.7071, -0.7071, 0.0, -0.7079, -0.7063, 3.094e-08, 0.7079, -0.7063, 0.0002373, -0.7071, -0.7071, 0.0, 0.7071, 0.7071, 3.091e-08, -0.7071, 0.7071, 2.134e-05, 0.4468, 0.8946, 2.145e-05, -0.4468, 0.8946, 0.7063, -0.7079, 0.001569, 0.4488, -0.8936, 0.0009972, 0.4488, 0.8936, 0.0009973, 0.7063, 0.7079, 0.001569, 0.0002373, -0.7071, -0.7071, 3.394e-05, 0.7071, -0.7071, 0.0, 0.0, -1.0, 0.0, 0.0, -1.0, 0.0, 0.0, 1.0, 0.0, 0.0, 1.0, 1.0, 4.371e-08, 0.006855, 0.0, 0.0, 0.006855, 0.0, 0.7071, 0.7071, 3.091e-08, -0.7071, 0.7071, 2.142e-05, 0.4484, 0.8938, 2.152e-05, -0.4484, 0.8938, 1.0, -0.002349, -0.006859, 1.0, 0.002349, -0.006859, 1.0, 0.0, -0.006859, 1.0, 0.0, -0.006859, 0.4423, -0.8969, -0.003034, 0.4423, 0.8969, -0.003034, 1.0, -0.002301, -0.006859, 1.0, 0.002301, -0.006859, 1.0, -0.004602, -2.209e-07, 0.7071, 0.7071, 0.0, 0.7071, -0.7071, -3.091e-08, 1.0, 0.004602, -2.198e-07, 3.091e-08, 0.7071, -0.7071, 0.0, 0.7026, -0.7116, -3.071e-08, -0.7026, -0.7116, 0.0, -0.7071, -0.7071, -0.8909, -0.454, -0.01135, -0.7115, -0.7026, -0.009062, -0.7115, 0.7026, -0.009062, -0.8909, 0.454, -0.01135])] * 3)])
me_plane = bpy.data.meshes.new('Plane')
me_plane.from_pydata([(7.349, 7.349, 0.0), (-7.349, 7.349, 0.0), (7.349, -7.349, 0.0), (-7.349, -7.349, 0.0), (-4.988, -3.948, 1.49e-08), (-1.764, -3.95, 0.0), (-1.764, -3.95, 0.0), (-1.764, -2.592, 0.0), (-4.988, -0.9141, 1.49e-08), (-2.208, -2.592, 0.0), (-1.988, -0.9141, 1.49e-08), (-3.764, -3.95, 0.0), (-1.988, -1.517, 1.49e-08), (-1.774, -1.517, 1.49e-08), (-1.764, -3.95, 0.0), (-1.764, -2.592, 0.0), (-1.774, -1.517, 1.49e-08), (-2.208, -2.592, 0.0), (-1.774, -2.016, -2.98e-08), (-1.764, -3.95, 0.0), (-1.774, -2.279, 0.0), (-3.764, -3.95, 0.0), (-2.208, -2.279, 0.0), (-1.774, -2.279, 0.0), (-2.208, -2.592, 0.0), (-1.774, -2.016, -2.98e-08), (-2.208, -2.279, 0.0), (-1.774, -2.279, 0.0), (-1.764, -2.592, 0.0), (-2.208, -2.279, 0.0), (-1.774, -1.517, 1.49e-08), (-1.988, -1.517, 1.49e-08), (-1.774, -1.517, 1.49e-08), (-1.988, -1.517, 1.49e-08), (-1.774, -2.279, 0.0), (-1.774, -1.517, 1.49e-08), (-1.774, -1.517, 1.49e-08), (-1.774, -1.517, 1.49e-08), (-3.764, -3.95, 0.0), (-1.988, -0.9141, 1.49e-08), (-1.764, -3.95, 0.0), (-4.988, -0.9141, 1.49e-08), (-4.988, -0.9141, 1.49e-08), (-1.764, -3.95, 0.0), (-1.988, -0.9141, 1.49e-08), (-4.988, -3.948, 1.49e-08), (-4.988, -3.948, 1.49e-08), (-1.774, -2.016, 0.0), (-7.349, -7.349, 0.0), (-4.988, -3.948, 1.49e-08), (-4.988, -0.9141, 1.49e-08), (-1.988, -0.9141, 1.49e-08), (-1.988, -1.517, 1.49e-08), (-1.774, -1.517, 1.49e-08), (-1.774, -2.016, 0.0), (-1.774, -2.279, 0.0), (-2.208, -2.279, 0.0), (-2.208, -2.592, 0.0), (-1.764, -2.592, 0.0), (7.349, -7.349, 0.0), (-1.774, -2.279, 0.0), (-2.208, -2.279, 0.0), (-1.774, -1.517, 1.49e-08), (-1.774, -2.016, -2.98e-08), (-1.774, -1.517, 1.49e-08), (-1.774, -2.016, 0.0), (-1.774, -2.279, 0.0), (-2.208, -2.279, 0.0), (-2.208, -2.592, 0.0), (-1.764, -3.95, 0.0), (-1.764, -2.592, 0.0), (-1.764, -3.95, 0.0), (-1.764, -3.95, 0.0), (-3.764, -3.95, 0.0), (-4.988, -3.948, 1.49e-08), (-1.764, -2.592, 0.0), (-3.764, -3.95, 0.0), (-1.764, -3.95, 0.0), (-4.988, -3.948, 1.49e-08), (-3.764, -3.95, 0.0), (-4.988, -3.948, 1.49e-08), (-4.988, -0.9141, 1.49e-08), (-4.988, -0.9141, 1.49e-08), (-1.988, -0.9141, 1.49e-08)], [(59, 0), (0, 1), (1, 48), (3, 2), (6, 5), (7, 9), (6, 11), (5, 7), (15, 14), (17, 15), (21, 19), (26, 23), (36, 25), (25, 27), (27, 29), (29, 17), (9, 26), (32, 31), (33, 37), (35, 32), (31, 39), (39, 41), (42, 44), (44, 33), (45, 42), (41, 46), (21, 45), (46, 11), (13, 18), (49, 50), (50, 51), (51, 52), (52, 64), (66, 56), (56, 57), (57, 58), (61, 60), (64, 65), (66, 65), (68, 67), (69, 70), (75, 71), (71, 72), (73, 72), (73, 74), (75, 72), (77, 76), (78, 79), (81, 80), (82, 83)], [(28, 24, 22, 20, 18, 16, 12, 10, 8, 4, 38, 40), (55, 54, 63), (30, 47, 18), (12, 16, 13), (34, 18, 47), (40, 43, 28), (63, 54, 53, 62)])
me_plane.polygons.foreach_set('material_index', [0, 0, 1, 0, 1, 0, 0])
_uv = me_plane.uv_layers.new(name='UVMap')
_uv.uv.foreach_set('vector', [0.377, 0.2599, 0.3457, 0.2599, 0.3457, 0.2903, 0.3763, 0.2903, 0.3763, 0.3159, 0.3763, 0.3643, 0.3612, 0.3643, 0.3612, 0.4229, 0.1501, 0.4229, 0.1501, 0.1281, 0.2362, 0.1279, 0.377, 0.1279, 0.3763, 0.2903, 0.3763, 0.3159, 0.3763, 0.3159, -0.3205, 0.5336, -0.3205, 0.7831, -0.3205, 0.7831, 0.3612, 0.3643, 0.3763, 0.3643, 0.3763, 0.3643, -0.3205, 0.9148, -0.3205, 0.7831, -0.3205, 0.7831, 0.377, 0.1279, 0.377, 0.1279, 0.377, 0.2599, 0.3763, 0.3159, 0.3763, 0.3159, 0.3763, 0.3643, 0.3763, 0.3643])
_ca = me_plane.color_attributes.new('Col', 'BYTE_COLOR', 'CORNER')
_ca.data.foreach_set('color', [1.0, 1.0, 1.0, 1.0, 1.0, 1.0, 1.0, 1.0, 1.0, 1.0, 1.0, 1.0, 1.0, 1.0, 1.0, 1.0, 1.0, 1.0, 1.0, 1.0, 1.0, 1.0, 1.0, 1.0, 1.0, 1.0, 1.0, 1.0, 1.0, 1.0, 1.0, 1.0, 1.0, 1.0, 1.0, 1.0, 1.0, 1.0, 1.0, 1.0, 1.0, 1.0, 1.0, 1.0, 1.0, 1.0, 1.0, 1.0, 1.0, 1.0, 1.0, 1.0, 1.0, 1.0, 1.0, 1.0, 1.0, 1.0, 1.0, 1.0, 1.0, 1.0, 1.0, 1.0, 1.0, 1.0, 1.0, 1.0, 1.0, 1.0, 1.0, 1.0, 1.0, 1.0, 1.0, 1.0, 1.0, 1.0, 1.0, 1.0, 1.0, 1.0, 1.0, 1.0, 1.0, 1.0, 1.0, 1.0, 1.0, 1.0, 1.0, 1.0, 1.0, 1.0, 1.0, 1.0, 1.0, 1.0, 1.0, 1.0, 1.0, 1.0, 1.0, 1.0, 1.0, 1.0, 1.0, 1.0, 1.0, 1.0, 1.0, 1.0, 1.0, 1.0, 1.0, 1.0, 1.0, 1.0, 1.0, 1.0, 1.0, 1.0, 1.0, 1.0])
me_plane.materials.append(mat_material_001)
me_plane.materials.append(mat_wall_paint_old_outer)
me_plane.use_remesh_preserve_volume = False
me_plane.use_remesh_preserve_attributes = False
me_plane.use_mirror_vertex_groups = False
me_plane.update()

# ---- objects
ob_floor_001 = bpy.data.objects.new('Floor.001', me_plane_002)
ob_walls_inner3 = bpy.data.objects.new('Walls_inner3', me_plane_004)
ob_walls_inner2 = bpy.data.objects.new('Walls_inner2', me_plane_003)
ob_walls_outer = bpy.data.objects.new('Walls_outer', me_plane_001)
ob_floor = bpy.data.objects.new('Floor', me_plane)
ob_camera = bpy.data.objects.new('Camera', cam_camera)

# ---- transforms, parenting, visibility, modifiers, constraints
ob_floor_001.location = (0.0, 0.0, 0.0)
ob_floor_001.lineart.crease_threshold = 0.0
ob_walls_inner3.location = (-0.3419, -0.675, -0.1543)
ob_walls_inner3.rotation_euler = (1.571, 0.0, 0.0)
ob_walls_inner3.scale = (1.0, 0.5, 1.0)
ob_walls_inner3.hide_viewport = True
ob_walls_inner3.hide_select = True
ob_walls_inner3.lineart.crease_threshold = 0.0
ob_walls_inner2.location = (-2.758, -0.6741, -0.1543)
ob_walls_inner2.rotation_euler = (1.571, 0.0, 0.0)
ob_walls_inner2.scale = (1.0, 0.5, 1.0)
ob_walls_inner2.hide_viewport = True
ob_walls_inner2.hide_select = True
ob_walls_inner2.lineart.crease_threshold = 0.0
ob_walls_outer.location = (-1.365, -4.789, 0.3457)
ob_walls_outer.rotation_euler = (1.571, 0.0, 0.0)
ob_walls_outer.lock_location = (True, True, False)
ob_walls_outer.hide_viewport = True
ob_walls_outer.hide_select = True
ob_walls_outer.lineart.crease_threshold = 0.0
ob_floor.location = (0.0, 0.0, 0.0)
ob_floor.hide_viewport = True
ob_floor.lineart.crease_threshold = 0.0
ob_camera.location = (7.481, -6.508, 4.689)
ob_camera.rotation_euler = (1.109, 0.0, 0.8149)
ob_camera.lock_rotations_4d = False
ob_camera.empty_display_type = 'ARROWS'
ob_camera.color = (0.0, 0.0, 0.0, 0.0)
ob_camera.display_type = 'WIRE'
ob_camera.lineart.crease_threshold = 0.0

# ---- collection membership
col_collection_1.objects.link(ob_floor_001)
col_collection_1.objects.link(ob_walls_inner3)
col_collection_1.objects.link(ob_walls_inner2)
col_collection_1.objects.link(ob_walls_outer)
col_collection_1.objects.link(ob_floor)
col_collection_1.objects.link(ob_camera)

# ---- scene / render settings (as saved in the file)
scene.camera = ob_camera
scene.frame_start = 1; scene.frame_end = 250; scene.frame_set(5)
scene.render.engine = 'BLENDER_EEVEE_NEXT'
scene.render.resolution_percentage = 50
scene.render.dither_intensity = 0.0
scene.cycles.use_denoising = False
scene.cycles.samples = 128
scene.cycles.sampling_pattern = 'TABULATED_SOBOL'
scene.cycles.use_adaptive_sampling = False
scene.cycles.use_light_tree = False
scene.cycles.blur_glossy = 0.0
scene.cycles.sample_clamp_indirect = 0.0
scene.view_settings.view_transform = 'Standard'
bpy.context.view_layer.update()

# ---- added for rendering (the .blend has no usable light): sun
light_auto_sun = bpy.data.lights.new('AutoSun', 'SUN')
light_auto_sun.energy = 3.0
light_auto_sun.angle = 0.0523599
ob_auto_sun = bpy.data.objects.new('AutoSun', light_auto_sun)
scene.collection.objects.link(ob_auto_sun)
ob_auto_sun.rotation_euler = (0.872665, 0.174533, 0.523599)
bpy.context.view_layer.update()
